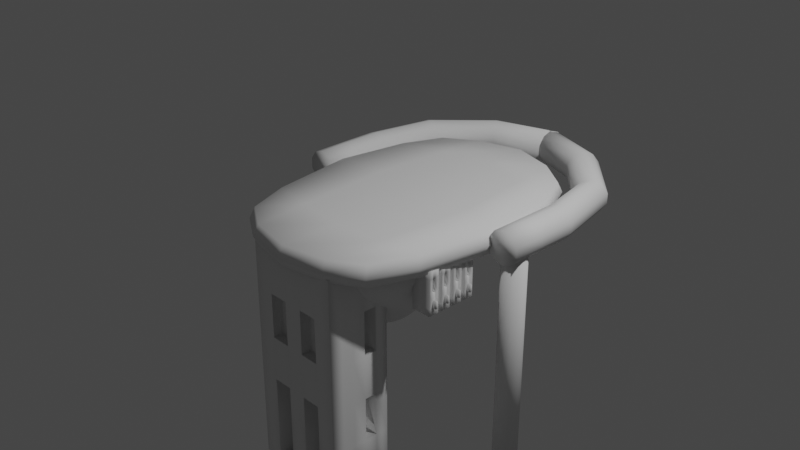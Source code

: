 # Source: VasoValeProt.blend  (saved by Blender 2.92.15; exported with 4.5.12 LTS)
import bpy
from mathutils import Matrix  # noqa: F401  (used for matrix-valued properties, if any)

bpy.ops.wm.read_factory_settings(use_empty=True)
scene = bpy.context.scene
scene.name = 'Scene'

# ---- collections
col_collection = bpy.data.collections.new('Collection'); scene.collection.children.link(col_collection)

# ---- world
world_world = bpy.data.worlds.new('World'); scene.world = world_world
world_world.use_nodes = True; world_world.node_tree.nodes.clear()
_N = world_world.node_tree.nodes; _L = world_world.node_tree.links
n0 = _N.new('ShaderNodeOutputWorld'); n0.name = 'World Output'; n0.location = (300, 300)
n1 = _N.new('ShaderNodeBackground'); n1.name = 'Background'; n1.location = (10, 300)
n1.inputs[0].default_value = (0.05088, 0.05088, 0.05088, 1.0)
_L.new(n1.outputs[0], n0.inputs[0])
n0.is_active_output = True
world_world.color = (0.05088, 0.05088, 0.05088)
world_world.use_sun_shadow = False
world_world.sun_shadow_jitter_overblur = 0.0

# ---- cameras
cam_camera = bpy.data.cameras.new('Camera')
cam_camera.clip_end = 100.0
cam_camera.ortho_scale = 7.314

# ---- lights
light_light = bpy.data.lights.new('Light', 'POINT')
light_light.transmission_factor = 0.0
light_light.energy = 1000.0
light_light.shadow_soft_size = 0.1
light_light.shadow_maximum_resolution = 0.006
light_light.use_absolute_resolution = True

# ---- meshes
me_plane = bpy.data.meshes.new('Plane')
me_plane.from_pydata([(-0.8345, -1.174, -0.005215), (0.8345, -1.174, -0.005215), (-0.8396, 1.465, -0.005215), (0.8396, 1.465, -0.005215), (-0.499, -1.383, -0.005215), (8.523e-10, -1.482, -0.005215), (0.499, -1.383, -0.005215), (0.4863, 1.709, -0.005215), (8.567e-10, 1.843, -0.005215), (-0.4863, 1.709, -0.005215), (-1.025, 1.036, -0.005215), (-1.155, 0.2481, -0.005215), (-1.013, -0.6966, -0.005215), (1.013, -0.6966, -0.005215), (1.155, 0.2481, -0.005215), (1.025, 1.036, -0.005215), (-0.5523, -0.7607, 0.0), (-0.6336, 0.3285, 0.0), (-0.543, 1.185, 0.0), (9.587e-10, -0.822, 0.0), (1.136e-09, 0.3768, 0.0), (9.61e-10, 1.297, 0.0), (0.5523, -0.7607, 0.0), (0.6336, 0.3285, 0.0), (0.543, 1.185, 0.0), (-1.013, -0.6966, 0.2306), (-0.8345, -1.174, 0.2306), (0.499, -1.383, 0.2306), (0.8345, -1.174, 0.2306), (1.025, 1.036, 0.2306), (0.8396, 1.465, 0.2306), (-0.4863, 1.709, 0.2306), (-0.8396, 1.465, 0.2306), (-0.499, -1.383, 0.2306), (8.523e-10, -1.482, 0.2306), (0.4863, 1.709, 0.2306), (8.567e-10, 1.843, 0.2306), (-0.543, 1.185, 0.2254), (9.61e-10, 1.297, 0.2254), (0.543, 1.185, 0.2254), (-1.025, 1.036, 0.2306), (-1.155, 0.2481, 0.2306), (1.013, -0.6966, 0.2306), (1.155, 0.2481, 0.2306), (-0.5523, -0.7607, 0.2254), (-0.6336, 0.3285, 0.2254), (9.587e-10, -0.822, 0.2254), (1.136e-09, 0.3768, 0.2254), (0.5523, -0.7607, 0.2254), (0.6336, 0.3285, 0.2254), (0.5175, -1.44, 0.1127), (8.839e-10, -1.544, 0.1127), (-1.198, 0.2509, 0.1127), (-1.063, 1.068, 0.1127), (0.5044, 1.766, 0.1127), (0.8707, 1.513, 0.1127), (-0.8655, -1.224, 0.1127), (-1.051, -0.7288, 0.1127), (8.885e-10, 1.905, 0.1127), (0.8655, -1.224, 0.1127), (1.051, -0.7288, 0.1127), (-0.5044, 1.766, 0.1127), (1.063, 1.068, 0.1127), (1.198, 0.2509, 0.1127), (-0.8707, 1.513, 0.1127), (-0.5175, -1.44, 0.1127)], [], [(24, 7, 3, 15), (10, 2, 9, 18), (18, 9, 8, 21), (21, 8, 7, 24), (5, 19, 22, 6), (19, 20, 23, 22), (20, 21, 24, 23), (4, 16, 19, 5), (16, 17, 20, 19), (17, 18, 21, 20), (0, 12, 16, 4), (12, 11, 17, 16), (11, 10, 18, 17), (6, 22, 13, 1), (22, 23, 14, 13), (23, 24, 15, 14), (39, 29, 30, 35), (40, 37, 31, 32), (37, 38, 36, 31), (38, 39, 35, 36), (34, 27, 48, 46), (46, 48, 49, 47), (47, 49, 39, 38), (33, 34, 46, 44), (44, 46, 47, 45), (45, 47, 38, 37), (26, 33, 44, 25), (25, 44, 45, 41), (41, 45, 37, 40), (27, 28, 42, 48), (48, 42, 43, 49), (49, 43, 29, 39), (51, 50, 27, 34), (53, 52, 41, 40), (55, 54, 35, 30), (57, 56, 26, 25), (52, 57, 25, 41), (54, 58, 36, 35), (50, 59, 28, 27), (59, 60, 42, 28), (58, 61, 31, 36), (62, 55, 30, 29), (60, 63, 43, 42), (61, 64, 32, 31), (63, 62, 29, 43), (56, 65, 33, 26), (65, 51, 34, 33), (64, 53, 40, 32), (2, 10, 53, 64), (4, 5, 51, 65), (0, 4, 65, 56), (14, 15, 62, 63), (9, 2, 64, 61), (13, 14, 63, 60), (15, 3, 55, 62), (8, 9, 61, 58), (1, 13, 60, 59), (6, 1, 59, 50), (7, 8, 58, 54), (11, 12, 57, 52), (12, 0, 56, 57), (3, 7, 54, 55), (10, 11, 52, 53), (5, 6, 50, 51)])
me_plane.polygons.foreach_set('use_smooth', [True] * 64)
_uv = me_plane.uv_layers.new(name='UVMap')
_uv.uv.foreach_set('vector', [0.75, 0.75, 0.75, 1.0, 1.0, 1.0, 1.0, 0.75, 0.0, 0.75, 0.0, 1.0, 0.25, 1.0, 0.25, 0.75, 0.25, 0.75, 0.25, 1.0, 0.5, 1.0, 0.5, 0.75, 0.5, 0.75, 0.5, 1.0, 0.75, 1.0, 0.75, 0.75, 0.5, 0.0, 0.5, 0.25, 0.75, 0.25, 0.75, 0.0, 0.5, 0.25, 0.5, 0.5, 0.75, 0.5, 0.75, 0.25, 0.5, 0.5, 0.5, 0.75, 0.75, 0.75, 0.75, 0.5, 0.25, 0.0, 0.25, 0.25, 0.5, 0.25, 0.5, 0.0, 0.25, 0.25, 0.25, 0.5, 0.5, 0.5, 0.5, 0.25, 0.25, 0.5, 0.25, 0.75, 0.5, 0.75, 0.5, 0.5, 0.0, 0.0, 0.0, 0.25, 0.25, 0.25, 0.25, 0.0, 0.0, 0.25, 0.0, 0.5, 0.25, 0.5, 0.25, 0.25, 0.0, 0.5, 0.0, 0.75, 0.25, 0.75, 0.25, 0.5, 0.75, 0.0, 0.75, 0.25, 1.0, 0.25, 1.0, 0.0, 0.75, 0.25, 0.75, 0.5, 1.0, 0.5, 1.0, 0.25, 0.75, 0.5, 0.75, 0.75, 1.0, 0.75, 1.0, 0.5, 0.75, 0.75, 1.0, 0.75, 1.0, 1.0, 0.75, 1.0, 0.0, 0.75, 0.25, 0.75, 0.25, 1.0, 0.0, 1.0, 0.25, 0.75, 0.5, 0.75, 0.5, 1.0, 0.25, 1.0, 0.5, 0.75, 0.75, 0.75, 0.75, 1.0, 0.5, 1.0, 0.5, 0.0, 0.75, 0.0, 0.75, 0.25, 0.5, 0.25, 0.5, 0.25, 0.75, 0.25, 0.75, 0.5, 0.5, 0.5, 0.5, 0.5, 0.75, 0.5, 0.75, 0.75, 0.5, 0.75, 0.25, 0.0, 0.5, 0.0, 0.5, 0.25, 0.25, 0.25, 0.25, 0.25, 0.5, 0.25, 0.5, 0.5, 0.25, 0.5, 0.25, 0.5, 0.5, 0.5, 0.5, 0.75, 0.25, 0.75, 0.0, 0.0, 0.25, 0.0, 0.25, 0.25, 0.0, 0.25, 0.0, 0.25, 0.25, 0.25, 0.25, 0.5, 0.0, 0.5, 0.0, 0.5, 0.25, 0.5, 0.25, 0.75, 0.0, 0.75, 0.75, 0.0, 1.0, 0.0, 1.0, 0.25, 0.75, 0.25, 0.75, 0.25, 1.0, 0.25, 1.0, 0.5, 0.75, 0.5, 0.75, 0.5, 1.0, 0.5, 1.0, 0.75, 0.75, 0.75, 0.5, 0.0, 0.75, 0.0, 0.75, 0.0, 0.5, 0.0, 0.0, 0.75, 0.0, 0.5, 0.0, 0.5, 0.0, 0.75, 1.0, 1.0, 0.75, 1.0, 0.75, 1.0, 1.0, 1.0, 0.0, 0.25, 0.0, 0.0, 0.0, 0.0, 0.0, 0.25, 0.0, 0.5, 0.0, 0.25, 0.0, 0.25, 0.0, 0.5, 0.75, 1.0, 0.5, 1.0, 0.5, 1.0, 0.75, 1.0, 0.75, 0.0, 1.0, 0.0, 1.0, 0.0, 0.75, 0.0, 1.0, 0.0, 1.0, 0.25, 1.0, 0.25, 1.0, 0.0, 0.5, 1.0, 0.25, 1.0, 0.25, 1.0, 0.5, 1.0, 1.0, 0.75, 1.0, 1.0, 1.0, 1.0, 1.0, 0.75, 1.0, 0.25, 1.0, 0.5, 1.0, 0.5, 1.0, 0.25, 0.25, 1.0, 0.0, 1.0, 0.0, 1.0, 0.25, 1.0, 1.0, 0.5, 1.0, 0.75, 1.0, 0.75, 1.0, 0.5, 0.0, 0.0, 0.25, 0.0, 0.25, 0.0, 0.0, 0.0, 0.25, 0.0, 0.5, 0.0, 0.5, 0.0, 0.25, 0.0, 0.0, 1.0, 0.0, 0.75, 0.0, 0.75, 0.0, 1.0, 0.0, 1.0, 0.0, 0.75, 0.0, 0.75, 0.0, 1.0, 0.25, 0.0, 0.5, 0.0, 0.5, 0.0, 0.25, 0.0, 0.0, 0.0, 0.25, 0.0, 0.25, 0.0, 0.0, 0.0, 1.0, 0.5, 1.0, 0.75, 1.0, 0.75, 1.0, 0.5, 0.25, 1.0, 0.0, 1.0, 0.0, 1.0, 0.25, 1.0, 1.0, 0.25, 1.0, 0.5, 1.0, 0.5, 1.0, 0.25, 1.0, 0.75, 1.0, 1.0, 1.0, 1.0, 1.0, 0.75, 0.5, 1.0, 0.25, 1.0, 0.25, 1.0, 0.5, 1.0, 1.0, 0.0, 1.0, 0.25, 1.0, 0.25, 1.0, 0.0, 0.75, 0.0, 1.0, 0.0, 1.0, 0.0, 0.75, 0.0, 0.75, 1.0, 0.5, 1.0, 0.5, 1.0, 0.75, 1.0, 0.0, 0.5, 0.0, 0.25, 0.0, 0.25, 0.0, 0.5, 0.0, 0.25, 0.0, 0.0, 0.0, 0.0, 0.0, 0.25, 1.0, 1.0, 0.75, 1.0, 0.75, 1.0, 1.0, 1.0, 0.0, 0.75, 0.0, 0.5, 0.0, 0.5, 0.0, 0.75, 0.5, 0.0, 0.75, 0.0, 0.75, 0.0, 0.5, 0.0])
me_plane.use_remesh_fix_poles = True
me_plane.use_remesh_preserve_attributes = False
me_plane.use_mirror_vertex_groups = False
me_plane.update()
me_cylinder = bpy.data.meshes.new('Cylinder')
me_cylinder.from_pydata([(0.0, 1.0, -17.23), (-0.05927, 0.9514, 1.726), (0.2948, 0.9556, -17.23), (0.2416, 0.922, 1.75), (0.5633, 0.8262, -17.23), (0.5316, 0.8115, 1.782), (0.7818, 0.6235, -17.23), (0.7731, 0.6208, 1.806), (0.9309, 0.3653, -17.23), (0.9309, 0.3653, 1.814), (0.9972, 0.07473, -17.23), (0.9972, 0.07473, 1.814), (0.9749, -0.2225, -17.23), (0.9749, -0.2225, 1.814), (0.866, -0.5, -17.23), (0.8642, -0.4996, 1.812), (0.6802, -0.7331, -17.23), (0.6608, -0.7256, 1.795), (0.4339, -0.901, -17.23), (0.3902, -0.8772, 1.766), (0.149, -0.9888, -17.23), (0.09044, -0.9465, 1.736), (-0.149, -0.9888, -17.23), (-0.2043, -0.9377, 1.72), (-0.4339, -0.901, -17.23), (-0.4718, -0.8575, 1.726), (-0.6802, -0.7331, -17.23), (-0.7006, -0.7053, 1.745), (-0.866, -0.5, -17.23), (-0.8763, -0.4855, 1.761), (-0.9749, -0.2225, -17.23), (-0.9783, -0.2195, 1.789), (-0.9972, 0.07473, -17.23), (-0.9987, 0.07422, 1.802), (-0.9309, 0.3653, -17.23), (-0.9371, 0.3574, 1.775), (-0.7818, 0.6235, -17.23), (-0.797, 0.6018, 1.751), (-0.5633, 0.8262, -17.23), (-0.5911, 0.7913, 1.737), (-0.2948, 0.9556, -17.23), (-0.3424, 0.9063, 1.72), (0.7967, 4.64, 3.288), (-0.006855, 4.64, 3.549), (-0.006855, 1.367, 3.549), (-0.006855, -1.367, 3.549), (0.7967, 1.367, 3.288), (0.7967, -1.367, 3.288), (1.293, 1.367, 2.605), (1.293, -1.367, 2.605), (1.293, 1.367, 1.76), (1.293, -1.367, 1.76), (0.7967, 1.367, 1.076), (0.7967, -1.367, 1.076), (-0.006855, 1.367, 0.8149), (-0.006855, -1.367, 0.8149), (-0.8104, 1.367, 1.076), (-0.8104, -1.367, 1.076), (-1.307, 1.367, 1.76), (-1.307, -1.367, 1.76), (-1.307, 1.367, 2.605), (-1.307, -1.367, 2.605), (-0.8104, 1.367, 3.288), (-0.8104, -1.367, 3.288), (1.293, 4.64, 2.605), (1.293, 4.64, 1.76), (0.7967, 4.64, 1.076), (-0.006855, 4.64, 0.8149), (-0.8104, 4.64, 1.076), (-1.307, 4.64, 1.76), (-1.307, 4.64, 2.605), (-0.8104, 4.64, 3.288), (0.3997, 10.27, 3.288), (1.084, 9.853, 3.549), (-0.0234, 10.53, 2.605), (-0.0234, 10.53, 1.76), (0.3997, 10.27, 1.076), (1.084, 9.853, 0.8149), (1.769, 9.432, 1.076), (2.192, 9.172, 1.76), (2.192, 9.172, 2.605), (1.769, 9.432, 3.288), (4.554, 14.52, 3.288), (4.997, 13.85, 3.549), (4.28, 14.94, 2.605), (4.28, 14.94, 1.76), (4.554, 14.52, 1.076), (4.997, 13.85, 0.8149), (5.441, 13.18, 1.076), (5.715, 12.77, 1.76), (5.715, 12.77, 2.605), (5.441, 13.18, 3.288), (9.924, 16.26, 3.288), (9.91, 15.45, 3.549), (9.933, 16.75, 2.605), (9.933, 16.75, 1.76), (9.924, 16.26, 1.076), (9.91, 15.45, 0.8149), (9.896, 14.65, 1.076), (9.887, 14.15, 1.76), (9.887, 14.15, 2.605), (9.896, 14.65, 3.288)], [], [(0, 1, 3, 2), (2, 3, 5, 4), (4, 5, 7, 6), (6, 7, 9, 8), (8, 9, 11, 10), (10, 11, 13, 12), (12, 13, 15, 14), (14, 15, 17, 16), (16, 17, 19, 18), (18, 19, 21, 20), (20, 21, 23, 22), (22, 23, 25, 24), (24, 25, 27, 26), (26, 27, 29, 28), (28, 29, 31, 30), (30, 31, 33, 32), (32, 33, 35, 34), (34, 35, 37, 36), (36, 37, 39, 38), (3, 1, 41, 39, 37, 35, 33, 31, 29, 27, 25, 23, 21, 19, 17, 15, 13, 11, 9, 7, 5), (38, 39, 41, 40), (40, 41, 1, 0), (0, 2, 4, 6, 8, 10, 12, 14, 16, 18, 20, 22, 24, 26, 28, 30, 32, 34, 36, 38, 40), (50, 52, 66, 65), (44, 45, 47, 46), (44, 46, 42, 43), (46, 47, 49, 48), (54, 56, 68, 67), (48, 49, 51, 50), (58, 60, 70, 69), (50, 51, 53, 52), (48, 50, 65, 64), (52, 53, 55, 54), (62, 44, 43, 71), (54, 55, 57, 56), (52, 54, 67, 66), (56, 57, 59, 58), (56, 58, 69, 68), (58, 59, 61, 60), (47, 45, 63, 61, 59, 57, 55, 53, 51, 49), (71, 43, 73, 72), (60, 61, 63, 62), (46, 48, 64, 42), (62, 63, 45, 44), (60, 62, 71, 70), (77, 76, 86, 87), (67, 68, 76, 77), (69, 70, 74, 75), (70, 71, 72, 74), (43, 42, 81, 73), (64, 65, 79, 80), (66, 67, 77, 78), (68, 69, 75, 76), (42, 64, 80, 81), (65, 66, 78, 79), (84, 82, 92, 94), (74, 72, 82, 84), (81, 80, 90, 91), (78, 77, 87, 88), (75, 74, 84, 85), (73, 81, 91, 83), (79, 78, 88, 89), (76, 75, 85, 86), (72, 73, 83, 82), (80, 79, 89, 90), (93, 101, 100, 99, 98, 97, 96, 95, 94, 92), (91, 90, 100, 101), (88, 87, 97, 98), (85, 84, 94, 95), (83, 91, 101, 93), (89, 88, 98, 99), (86, 85, 95, 96), (82, 83, 93, 92), (90, 89, 99, 100), (87, 86, 96, 97)])
me_cylinder.polygons.foreach_set('use_smooth', [True] * 75)
_uv = me_cylinder.uv_layers.new(name='UVMap')
_uv.uv.foreach_set('vector', [1.0, 0.5, 1.0, 1.0, 0.9524, 1.0, 0.9524, 0.5, 0.9524, 0.5, 0.9524, 1.0, 0.9048, 1.0, 0.9048, 0.5, 0.9048, 0.5, 0.9048, 1.0, 0.8571, 1.0, 0.8571, 0.5, 0.8571, 0.5, 0.8571, 1.0, 0.8095, 1.0, 0.8095, 0.5, 0.8095, 0.5, 0.8095, 1.0, 0.7619, 1.0, 0.7619, 0.5, 0.7619, 0.5, 0.7619, 1.0, 0.7143, 1.0, 0.7143, 0.5, 0.7143, 0.5, 0.7143, 1.0, 0.6667, 1.0, 0.6667, 0.5, 0.6667, 0.5, 0.6667, 1.0, 0.619, 1.0, 0.619, 0.5, 0.619, 0.5, 0.619, 1.0, 0.5714, 1.0, 0.5714, 0.5, 0.5714, 0.5, 0.5714, 1.0, 0.5238, 1.0, 0.5238, 0.5, 0.5238, 0.5, 0.5238, 1.0, 0.4762, 1.0, 0.4762, 0.5, 0.4762, 0.5, 0.4762, 1.0, 0.4286, 1.0, 0.4286, 0.5, 0.4286, 0.5, 0.4286, 1.0, 0.381, 1.0, 0.381, 0.5, 0.381, 0.5, 0.381, 1.0, 0.3333, 1.0, 0.3333, 0.5, 0.3333, 0.5, 0.3333, 1.0, 0.2857, 1.0, 0.2857, 0.5, 0.2857, 0.5, 0.2857, 1.0, 0.2381, 1.0, 0.2381, 0.5, 0.2381, 0.5, 0.2381, 1.0, 0.1905, 1.0, 0.1905, 0.5, 0.1905, 0.5, 0.1905, 1.0, 0.1429, 1.0, 0.1429, 0.5, 0.1429, 0.5, 0.1429, 1.0, 0.09524, 1.0, 0.09524, 0.5, 0.3207, 0.4793, 0.25, 0.49, 0.1793, 0.4793, 0.1148, 0.4483, 0.06236, 0.3996, 0.02659, 0.3377, 0.01067, 0.2679, 0.01602, 0.1966, 0.04215, 0.13, 0.08676, 0.07407, 0.1459, 0.03377, 0.2142, 0.01268, 0.2858, 0.01268, 0.3541, 0.03377, 0.4132, 0.07407, 0.4578, 0.13, 0.484, 0.1966, 0.4893, 0.2679, 0.4734, 0.3377, 0.4376, 0.3996, 0.3852, 0.4483, 0.09524, 0.5, 0.09524, 1.0, 0.04762, 1.0, 0.04762, 0.5, 0.04762, 0.5, 0.04762, 1.0, 5.215e-08, 1.0, 5.215e-08, 0.5, 0.75, 0.49, 0.8207, 0.4793, 0.8852, 0.4483, 0.9376, 0.3996, 0.9734, 0.3377, 0.9893, 0.2679, 0.984, 0.1966, 0.9578, 0.13, 0.9132, 0.07407, 0.8541, 0.03377, 0.7858, 0.01268, 0.7142, 0.01268, 0.6459, 0.03377, 0.5868, 0.07407, 0.5422, 0.13, 0.516, 0.1966, 0.5107, 0.2679, 0.5266, 0.3377, 0.5624, 0.3996, 0.6148, 0.4483, 0.6793, 0.4793, 0.7, 0.5, 0.6, 0.5, 0.6, 0.5, 0.7, 0.5, 1.0, 0.5, 1.0, 1.0, 0.9, 1.0, 0.9, 0.5, 1.0, 0.5, 0.9, 0.5, 0.9, 0.5, 1.0, 0.5, 0.9, 0.5, 0.9, 1.0, 0.8, 1.0, 0.8, 0.5, 0.5, 0.5, 0.4, 0.5, 0.4, 0.5, 0.5, 0.5, 0.8, 0.5, 0.8, 1.0, 0.7, 1.0, 0.7, 0.5, 0.3, 0.5, 0.2, 0.5, 0.2, 0.5, 0.3, 0.5, 0.7, 0.5, 0.7, 1.0, 0.6, 1.0, 0.6, 0.5, 0.8, 0.5, 0.7, 0.5, 0.7, 0.5, 0.8, 0.5, 0.6, 0.5, 0.6, 1.0, 0.5, 1.0, 0.5, 0.5, 0.1, 0.5, -7.451e-08, 0.5, -7.451e-08, 0.5, 0.1, 0.5, 0.5, 0.5, 0.5, 1.0, 0.4, 1.0, 0.4, 0.5, 0.6, 0.5, 0.5, 0.5, 0.5, 0.5, 0.6, 0.5, 0.4, 0.5, 0.4, 1.0, 0.3, 1.0, 0.3, 0.5, 0.4, 0.5, 0.3, 0.5, 0.3, 0.5, 0.4, 0.5, 0.3, 0.5, 0.3, 1.0, 0.2, 1.0, 0.2, 0.5, 0.3911, 0.4442, 0.25, 0.49, 0.1089, 0.4442, 0.02175, 0.3242, 0.02175, 0.1758, 0.1089, 0.05584, 0.25, 0.01, 0.3911, 0.05584, 0.4783, 0.1758, 0.4783, 0.3242, 0.1, 0.5, -7.451e-08, 0.5, -7.451e-08, 0.5, 0.1, 0.5, 0.2, 0.5, 0.2, 1.0, 0.1, 1.0, 0.1, 0.5, 0.9, 0.5, 0.8, 0.5, 0.8, 0.5, 0.9, 0.5, 0.1, 0.5, 0.1, 1.0, -7.451e-08, 1.0, -7.451e-08, 0.5, 0.2, 0.5, 0.1, 0.5, 0.1, 0.5, 0.2, 0.5, 0.5, 0.5, 0.4, 0.5, 0.4, 0.5, 0.5, 0.5, 0.5, 0.5, 0.4, 0.5, 0.4, 0.5, 0.5, 0.5, 0.3, 0.5, 0.2, 0.5, 0.2, 0.5, 0.3, 0.5, 0.2, 0.5, 0.1, 0.5, 0.1, 0.5, 0.2, 0.5, 1.0, 0.5, 0.9, 0.5, 0.9, 0.5, 1.0, 0.5, 0.8, 0.5, 0.7, 0.5, 0.7, 0.5, 0.8, 0.5, 0.6, 0.5, 0.5, 0.5, 0.5, 0.5, 0.6, 0.5, 0.4, 0.5, 0.3, 0.5, 0.3, 0.5, 0.4, 0.5, 0.9, 0.5, 0.8, 0.5, 0.8, 0.5, 0.9, 0.5, 0.7, 0.5, 0.6, 0.5, 0.6, 0.5, 0.7, 0.5, 0.2, 0.5, 0.1, 0.5, 0.1, 0.5, 0.2, 0.5, 0.2, 0.5, 0.1, 0.5, 0.1, 0.5, 0.2, 0.5, 0.9, 0.5, 0.8, 0.5, 0.8, 0.5, 0.9, 0.5, 0.6, 0.5, 0.5, 0.5, 0.5, 0.5, 0.6, 0.5, 0.3, 0.5, 0.2, 0.5, 0.2, 0.5, 0.3, 0.5, 1.0, 0.5, 0.9, 0.5, 0.9, 0.5, 1.0, 0.5, 0.7, 0.5, 0.6, 0.5, 0.6, 0.5, 0.7, 0.5, 0.4, 0.5, 0.3, 0.5, 0.3, 0.5, 0.4, 0.5, 0.1, 0.5, -7.451e-08, 0.5, -7.451e-08, 0.5, 0.1, 0.5, 0.8, 0.5, 0.7, 0.5, 0.7, 0.5, 0.8, 0.5, 0.75, 0.49, 0.8911, 0.4442, 0.9783, 0.3242, 0.9783, 0.1758, 0.8911, 0.05584, 0.75, 0.01, 0.6089, 0.05584, 0.5217, 0.1758, 0.5217, 0.3242, 0.6089, 0.4442, 0.9, 0.5, 0.8, 0.5, 0.8, 0.5, 0.9, 0.5, 0.6, 0.5, 0.5, 0.5, 0.5, 0.5, 0.6, 0.5, 0.3, 0.5, 0.2, 0.5, 0.2, 0.5, 0.3, 0.5, 1.0, 0.5, 0.9, 0.5, 0.9, 0.5, 1.0, 0.5, 0.7, 0.5, 0.6, 0.5, 0.6, 0.5, 0.7, 0.5, 0.4, 0.5, 0.3, 0.5, 0.3, 0.5, 0.4, 0.5, 0.1, 0.5, -7.451e-08, 0.5, -7.451e-08, 0.5, 0.1, 0.5, 0.8, 0.5, 0.7, 0.5, 0.7, 0.5, 0.8, 0.5, 0.5, 0.5, 0.4, 0.5, 0.4, 0.5, 0.5, 0.5])
me_cylinder.use_remesh_fix_poles = True
me_cylinder.use_remesh_preserve_attributes = False
me_cylinder.use_mirror_vertex_groups = False
me_cylinder.update()
me_cylinder_001 = bpy.data.meshes.new('Cylinder.001')
me_cylinder_001.from_pydata([], [], [])
_uv = me_cylinder_001.uv_layers.new(name='UVMap')
_uv.uv.foreach_set('vector', [])
me_cylinder_001.use_remesh_fix_poles = True
me_cylinder_001.use_remesh_preserve_attributes = False
me_cylinder_001.use_mirror_vertex_groups = False
me_cylinder_001.update()
me_cylinder_002 = bpy.data.meshes.new('Cylinder.002')
me_cylinder_002.from_pydata([(0.0, 1.0, -17.23), (-0.05927, 0.9514, 1.726), (0.2948, 0.9556, -17.23), (0.2416, 0.922, 1.75), (0.5633, 0.8262, -17.23), (0.5316, 0.8115, 1.782), (0.7818, 0.6235, -17.23), (0.7731, 0.6208, 1.806), (0.9309, 0.3653, -17.23), (0.9309, 0.3653, 1.814), (0.9972, 0.07473, -17.23), (0.9972, 0.07473, 1.814), (0.9749, -0.2225, -17.23), (0.9749, -0.2225, 1.814), (0.866, -0.5, -17.23), (0.8642, -0.4996, 1.812), (0.6802, -0.7331, -17.23), (0.6608, -0.7256, 1.795), (0.4339, -0.901, -17.23), (0.3902, -0.8772, 1.766), (0.149, -0.9888, -17.23), (0.09044, -0.9465, 1.736), (-0.149, -0.9888, -17.23), (-0.2043, -0.9377, 1.72), (-0.4339, -0.901, -17.23), (-0.4718, -0.8575, 1.726), (-0.6802, -0.7331, -17.23), (-0.7006, -0.7053, 1.745), (-0.866, -0.5, -17.23), (-0.8763, -0.4855, 1.761), (-0.9749, -0.2225, -17.23), (-0.9783, -0.2195, 1.789), (-0.9972, 0.07473, -17.23), (-0.9987, 0.07422, 1.802), (-0.9309, 0.3653, -17.23), (-0.9371, 0.3574, 1.775), (-0.7818, 0.6235, -17.23), (-0.797, 0.6018, 1.751), (-0.5633, 0.8262, -17.23), (-0.5911, 0.7913, 1.737), (-0.2948, 0.9556, -17.23), (-0.3424, 0.9063, 1.72), (0.7967, 4.64, 3.288), (-0.006855, 4.64, 3.549), (-0.006855, 1.367, 3.549), (-0.006855, -1.367, 3.549), (0.7967, 1.367, 3.288), (0.7967, -1.367, 3.288), (1.293, 1.367, 2.605), (1.293, -1.367, 2.605), (1.293, 1.367, 1.76), (1.293, -1.367, 1.76), (0.7967, 1.367, 1.076), (0.7967, -1.367, 1.076), (-0.006855, 1.367, 0.8149), (-0.006855, -1.367, 0.8149), (-0.8104, 1.367, 1.076), (-0.8104, -1.367, 1.076), (-1.307, 1.367, 1.76), (-1.307, -1.367, 1.76), (-1.307, 1.367, 2.605), (-1.307, -1.367, 2.605), (-0.8104, 1.367, 3.288), (-0.8104, -1.367, 3.288), (1.293, 4.64, 2.605), (1.293, 4.64, 1.76), (0.7967, 4.64, 1.076), (-0.006855, 4.64, 0.8149), (-0.8104, 4.64, 1.076), (-1.307, 4.64, 1.76), (-1.307, 4.64, 2.605), (-0.8104, 4.64, 3.288), (0.3997, 10.27, 3.288), (1.084, 9.853, 3.549), (-0.0234, 10.53, 2.605), (-0.0234, 10.53, 1.76), (0.3997, 10.27, 1.076), (1.084, 9.853, 0.8149), (1.769, 9.432, 1.076), (2.192, 9.172, 1.76), (2.192, 9.172, 2.605), (1.769, 9.432, 3.288), (4.554, 14.52, 3.288), (4.997, 13.85, 3.549), (4.28, 14.94, 2.605), (4.28, 14.94, 1.76), (4.554, 14.52, 1.076), (4.997, 13.85, 0.8149), (5.441, 13.18, 1.076), (5.715, 12.77, 1.76), (5.715, 12.77, 2.605), (5.441, 13.18, 3.288), (9.924, 16.26, 3.288), (9.91, 15.45, 3.549), (9.933, 16.75, 2.605), (9.933, 16.75, 1.76), (9.924, 16.26, 1.076), (9.91, 15.45, 0.8149), (9.896, 14.65, 1.076), (9.887, 14.15, 1.76), (9.887, 14.15, 2.605), (9.896, 14.65, 3.288)], [], [(0, 1, 3, 2), (2, 3, 5, 4), (4, 5, 7, 6), (6, 7, 9, 8), (8, 9, 11, 10), (10, 11, 13, 12), (12, 13, 15, 14), (14, 15, 17, 16), (16, 17, 19, 18), (18, 19, 21, 20), (20, 21, 23, 22), (22, 23, 25, 24), (24, 25, 27, 26), (26, 27, 29, 28), (28, 29, 31, 30), (30, 31, 33, 32), (32, 33, 35, 34), (34, 35, 37, 36), (36, 37, 39, 38), (3, 1, 41, 39, 37, 35, 33, 31, 29, 27, 25, 23, 21, 19, 17, 15, 13, 11, 9, 7, 5), (38, 39, 41, 40), (40, 41, 1, 0), (0, 2, 4, 6, 8, 10, 12, 14, 16, 18, 20, 22, 24, 26, 28, 30, 32, 34, 36, 38, 40), (50, 52, 66, 65), (44, 45, 47, 46), (44, 46, 42, 43), (46, 47, 49, 48), (54, 56, 68, 67), (48, 49, 51, 50), (58, 60, 70, 69), (50, 51, 53, 52), (48, 50, 65, 64), (52, 53, 55, 54), (62, 44, 43, 71), (54, 55, 57, 56), (52, 54, 67, 66), (56, 57, 59, 58), (56, 58, 69, 68), (58, 59, 61, 60), (47, 45, 63, 61, 59, 57, 55, 53, 51, 49), (71, 43, 73, 72), (60, 61, 63, 62), (46, 48, 64, 42), (62, 63, 45, 44), (60, 62, 71, 70), (77, 76, 86, 87), (67, 68, 76, 77), (69, 70, 74, 75), (70, 71, 72, 74), (43, 42, 81, 73), (64, 65, 79, 80), (66, 67, 77, 78), (68, 69, 75, 76), (42, 64, 80, 81), (65, 66, 78, 79), (84, 82, 92, 94), (74, 72, 82, 84), (81, 80, 90, 91), (78, 77, 87, 88), (75, 74, 84, 85), (73, 81, 91, 83), (79, 78, 88, 89), (76, 75, 85, 86), (72, 73, 83, 82), (80, 79, 89, 90), (93, 101, 100, 99, 98, 97, 96, 95, 94, 92), (91, 90, 100, 101), (88, 87, 97, 98), (85, 84, 94, 95), (83, 91, 101, 93), (89, 88, 98, 99), (86, 85, 95, 96), (82, 83, 93, 92), (90, 89, 99, 100), (87, 86, 96, 97)])
me_cylinder_002.polygons.foreach_set('use_smooth', [True] * 75)
_uv = me_cylinder_002.uv_layers.new(name='UVMap')
_uv.uv.foreach_set('vector', [1.0, 0.5, 1.0, 1.0, 0.9524, 1.0, 0.9524, 0.5, 0.9524, 0.5, 0.9524, 1.0, 0.9048, 1.0, 0.9048, 0.5, 0.9048, 0.5, 0.9048, 1.0, 0.8571, 1.0, 0.8571, 0.5, 0.8571, 0.5, 0.8571, 1.0, 0.8095, 1.0, 0.8095, 0.5, 0.8095, 0.5, 0.8095, 1.0, 0.7619, 1.0, 0.7619, 0.5, 0.7619, 0.5, 0.7619, 1.0, 0.7143, 1.0, 0.7143, 0.5, 0.7143, 0.5, 0.7143, 1.0, 0.6667, 1.0, 0.6667, 0.5, 0.6667, 0.5, 0.6667, 1.0, 0.619, 1.0, 0.619, 0.5, 0.619, 0.5, 0.619, 1.0, 0.5714, 1.0, 0.5714, 0.5, 0.5714, 0.5, 0.5714, 1.0, 0.5238, 1.0, 0.5238, 0.5, 0.5238, 0.5, 0.5238, 1.0, 0.4762, 1.0, 0.4762, 0.5, 0.4762, 0.5, 0.4762, 1.0, 0.4286, 1.0, 0.4286, 0.5, 0.4286, 0.5, 0.4286, 1.0, 0.381, 1.0, 0.381, 0.5, 0.381, 0.5, 0.381, 1.0, 0.3333, 1.0, 0.3333, 0.5, 0.3333, 0.5, 0.3333, 1.0, 0.2857, 1.0, 0.2857, 0.5, 0.2857, 0.5, 0.2857, 1.0, 0.2381, 1.0, 0.2381, 0.5, 0.2381, 0.5, 0.2381, 1.0, 0.1905, 1.0, 0.1905, 0.5, 0.1905, 0.5, 0.1905, 1.0, 0.1429, 1.0, 0.1429, 0.5, 0.1429, 0.5, 0.1429, 1.0, 0.09524, 1.0, 0.09524, 0.5, 0.3207, 0.4793, 0.25, 0.49, 0.1793, 0.4793, 0.1148, 0.4483, 0.06236, 0.3996, 0.02659, 0.3377, 0.01067, 0.2679, 0.01602, 0.1966, 0.04215, 0.13, 0.08676, 0.07407, 0.1459, 0.03377, 0.2142, 0.01268, 0.2858, 0.01268, 0.3541, 0.03377, 0.4132, 0.07407, 0.4578, 0.13, 0.484, 0.1966, 0.4893, 0.2679, 0.4734, 0.3377, 0.4376, 0.3996, 0.3852, 0.4483, 0.09524, 0.5, 0.09524, 1.0, 0.04762, 1.0, 0.04762, 0.5, 0.04762, 0.5, 0.04762, 1.0, 5.215e-08, 1.0, 5.215e-08, 0.5, 0.75, 0.49, 0.8207, 0.4793, 0.8852, 0.4483, 0.9376, 0.3996, 0.9734, 0.3377, 0.9893, 0.2679, 0.984, 0.1966, 0.9578, 0.13, 0.9132, 0.07407, 0.8541, 0.03377, 0.7858, 0.01268, 0.7142, 0.01268, 0.6459, 0.03377, 0.5868, 0.07407, 0.5422, 0.13, 0.516, 0.1966, 0.5107, 0.2679, 0.5266, 0.3377, 0.5624, 0.3996, 0.6148, 0.4483, 0.6793, 0.4793, 0.7, 0.5, 0.6, 0.5, 0.6, 0.5, 0.7, 0.5, 1.0, 0.5, 1.0, 1.0, 0.9, 1.0, 0.9, 0.5, 1.0, 0.5, 0.9, 0.5, 0.9, 0.5, 1.0, 0.5, 0.9, 0.5, 0.9, 1.0, 0.8, 1.0, 0.8, 0.5, 0.5, 0.5, 0.4, 0.5, 0.4, 0.5, 0.5, 0.5, 0.8, 0.5, 0.8, 1.0, 0.7, 1.0, 0.7, 0.5, 0.3, 0.5, 0.2, 0.5, 0.2, 0.5, 0.3, 0.5, 0.7, 0.5, 0.7, 1.0, 0.6, 1.0, 0.6, 0.5, 0.8, 0.5, 0.7, 0.5, 0.7, 0.5, 0.8, 0.5, 0.6, 0.5, 0.6, 1.0, 0.5, 1.0, 0.5, 0.5, 0.1, 0.5, -7.451e-08, 0.5, -7.451e-08, 0.5, 0.1, 0.5, 0.5, 0.5, 0.5, 1.0, 0.4, 1.0, 0.4, 0.5, 0.6, 0.5, 0.5, 0.5, 0.5, 0.5, 0.6, 0.5, 0.4, 0.5, 0.4, 1.0, 0.3, 1.0, 0.3, 0.5, 0.4, 0.5, 0.3, 0.5, 0.3, 0.5, 0.4, 0.5, 0.3, 0.5, 0.3, 1.0, 0.2, 1.0, 0.2, 0.5, 0.3911, 0.4442, 0.25, 0.49, 0.1089, 0.4442, 0.02175, 0.3242, 0.02175, 0.1758, 0.1089, 0.05584, 0.25, 0.01, 0.3911, 0.05584, 0.4783, 0.1758, 0.4783, 0.3242, 0.1, 0.5, -7.451e-08, 0.5, -7.451e-08, 0.5, 0.1, 0.5, 0.2, 0.5, 0.2, 1.0, 0.1, 1.0, 0.1, 0.5, 0.9, 0.5, 0.8, 0.5, 0.8, 0.5, 0.9, 0.5, 0.1, 0.5, 0.1, 1.0, -7.451e-08, 1.0, -7.451e-08, 0.5, 0.2, 0.5, 0.1, 0.5, 0.1, 0.5, 0.2, 0.5, 0.5, 0.5, 0.4, 0.5, 0.4, 0.5, 0.5, 0.5, 0.5, 0.5, 0.4, 0.5, 0.4, 0.5, 0.5, 0.5, 0.3, 0.5, 0.2, 0.5, 0.2, 0.5, 0.3, 0.5, 0.2, 0.5, 0.1, 0.5, 0.1, 0.5, 0.2, 0.5, 1.0, 0.5, 0.9, 0.5, 0.9, 0.5, 1.0, 0.5, 0.8, 0.5, 0.7, 0.5, 0.7, 0.5, 0.8, 0.5, 0.6, 0.5, 0.5, 0.5, 0.5, 0.5, 0.6, 0.5, 0.4, 0.5, 0.3, 0.5, 0.3, 0.5, 0.4, 0.5, 0.9, 0.5, 0.8, 0.5, 0.8, 0.5, 0.9, 0.5, 0.7, 0.5, 0.6, 0.5, 0.6, 0.5, 0.7, 0.5, 0.2, 0.5, 0.1, 0.5, 0.1, 0.5, 0.2, 0.5, 0.2, 0.5, 0.1, 0.5, 0.1, 0.5, 0.2, 0.5, 0.9, 0.5, 0.8, 0.5, 0.8, 0.5, 0.9, 0.5, 0.6, 0.5, 0.5, 0.5, 0.5, 0.5, 0.6, 0.5, 0.3, 0.5, 0.2, 0.5, 0.2, 0.5, 0.3, 0.5, 1.0, 0.5, 0.9, 0.5, 0.9, 0.5, 1.0, 0.5, 0.7, 0.5, 0.6, 0.5, 0.6, 0.5, 0.7, 0.5, 0.4, 0.5, 0.3, 0.5, 0.3, 0.5, 0.4, 0.5, 0.1, 0.5, -7.451e-08, 0.5, -7.451e-08, 0.5, 0.1, 0.5, 0.8, 0.5, 0.7, 0.5, 0.7, 0.5, 0.8, 0.5, 0.75, 0.49, 0.8911, 0.4442, 0.9783, 0.3242, 0.9783, 0.1758, 0.8911, 0.05584, 0.75, 0.01, 0.6089, 0.05584, 0.5217, 0.1758, 0.5217, 0.3242, 0.6089, 0.4442, 0.9, 0.5, 0.8, 0.5, 0.8, 0.5, 0.9, 0.5, 0.6, 0.5, 0.5, 0.5, 0.5, 0.5, 0.6, 0.5, 0.3, 0.5, 0.2, 0.5, 0.2, 0.5, 0.3, 0.5, 1.0, 0.5, 0.9, 0.5, 0.9, 0.5, 1.0, 0.5, 0.7, 0.5, 0.6, 0.5, 0.6, 0.5, 0.7, 0.5, 0.4, 0.5, 0.3, 0.5, 0.3, 0.5, 0.4, 0.5, 0.1, 0.5, -7.451e-08, 0.5, -7.451e-08, 0.5, 0.1, 0.5, 0.8, 0.5, 0.7, 0.5, 0.7, 0.5, 0.8, 0.5, 0.5, 0.5, 0.4, 0.5, 0.4, 0.5, 0.5, 0.5])
me_cylinder_002.use_remesh_fix_poles = True
me_cylinder_002.use_remesh_preserve_attributes = False
me_cylinder_002.use_mirror_vertex_groups = False
me_cylinder_002.update()
me_circle = bpy.data.meshes.new('Circle')
me_circle.from_pydata([(2.046e-09, 0.9301, 0.08484), (-0.1969, 0.908, 0.08484), (-0.3863, 0.8423, 0.08484), (-0.5608, 0.7356, 0.08484), (-0.7138, 0.592, 0.08484), (-0.8393, 0.4171, 0.08484), (-0.9326, 0.2175, 0.08484), (-0.9901, 0.0009713, 0.08484), (-1.009, -0.2242, 0.08484), (-0.9901, -0.4494, 0.08484), (-0.9326, -0.666, 0.08484), (-0.8393, -0.8656, 0.08484), (-0.7138, -1.04, 0.08484), (-0.5608, -1.184, 0.08484), (-0.3863, -1.291, 0.08484), (-0.1969, -1.356, 0.08484), (3.31e-07, -1.379, 0.08484), (0.1969, -1.356, 0.08484), (0.3863, -1.291, 0.08484), (0.5608, -1.184, 0.08484), (0.7138, -1.04, 0.08484), (0.8393, -0.8656, 0.08484), (0.9326, -0.666, 0.08484), (0.9901, -0.4494, 0.08484), (1.009, -0.2242, 0.08484), (0.9901, 0.0009724, 0.08484), (0.9326, 0.2175, 0.08484), (0.8393, 0.4171, 0.08484), (0.7138, 0.592, 0.08484), (0.5608, 0.7356, 0.08484), (0.3863, 0.8423, 0.08484), (0.1969, 0.908, 0.08484), (-0.1637, 0.7168, -0.2706), (-1.819e-08, 0.7352, -0.2706), (-0.3211, 0.6622, -0.2706), (-0.4661, 0.5735, -0.2706), (-0.5933, 0.4542, -0.2706), (-0.6976, 0.3088, -0.2706), (-0.7751, 0.1429, -0.2706), (-0.8229, -0.03706, -0.2706), (-0.839, -0.2242, -0.2706), (-0.8229, -0.4114, -0.2706), (-0.7751, -0.5914, -0.2706), (-0.6976, -0.7573, -0.2706), (-0.5933, -0.9027, -0.2706), (-0.4661, -1.022, -0.2706), (-0.3211, -1.111, -0.2706), (-0.1637, -1.165, -0.2706), (2.552e-07, -1.184, -0.2706), (0.1637, -1.165, -0.2706), (0.3211, -1.111, -0.2706), (0.4661, -1.022, -0.2706), (0.5933, -0.9027, -0.2706), (0.6976, -0.7573, -0.2706), (0.7751, -0.5914, -0.2706), (0.8229, -0.4114, -0.2706), (0.839, -0.2242, -0.2706), (0.8229, -0.03706, -0.2706), (0.7751, 0.1429, -0.2706), (0.6976, 0.3088, -0.2706), (0.5933, 0.4542, -0.2706), (0.4661, 0.5735, -0.2706), (0.3211, 0.6622, -0.2706), (0.1637, 0.7168, -0.2706), (-0.112, 0.4198, -0.6111), (-3.833e-08, 0.4324, -0.6111), (-0.2198, 0.3825, -0.6111), (-0.319, 0.3218, -0.6111), (-0.4061, 0.2401, -0.6111), (-0.4775, 0.1406, -0.6111), (-0.5305, 0.02707, -0.6111), (-0.5632, -0.09612, -0.6111), (-0.5743, -0.2242, -0.6111), (-0.5632, -0.3523, -0.6111), (-0.5305, -0.4755, -0.6111), (-0.4775, -0.5891, -0.6111), (-0.4061, -0.6886, -0.6111), (-0.319, -0.7702, -0.6111), (-0.2198, -0.8309, -0.6111), (-0.112, -0.8683, -0.6111), (1.488e-07, -0.8809, -0.6111), (0.112, -0.8683, -0.6111), (0.2198, -0.8309, -0.6111), (0.319, -0.7702, -0.6111), (0.4061, -0.6886, -0.6111), (0.4775, -0.5891, -0.6111), (0.5305, -0.4755, -0.6111), (0.5632, -0.3523, -0.6111), (0.5743, -0.2242, -0.6111), (0.5632, -0.09612, -0.6111), (0.5305, 0.02707, -0.6111), (0.4775, 0.1406, -0.6111), (0.4061, 0.2401, -0.6111), (0.319, 0.3218, -0.6111), (0.2198, 0.3825, -0.6111), (0.112, 0.4198, -0.6111), (-0.05935, 0.117, -0.8897), (-5.849e-08, 0.1237, -0.8897), (-0.1164, 0.09719, -0.8897), (-0.169, 0.06504, -0.8897), (-0.2151, 0.02177, -0.8897), (-0.253, -0.03095, -0.8897), (-0.2811, -0.0911, -0.8897), (-0.2984, -0.1564, -0.8897), (-0.3042, -0.2242, -0.8897), (-0.2984, -0.2921, -0.8897), (-0.2811, -0.3574, -0.8897), (-0.253, -0.4175, -0.8897), (-0.2151, -0.4702, -0.8897), (-0.169, -0.5135, -0.8897), (-0.1164, -0.5457, -0.8897), (-0.05935, -0.5655, -0.8897), (4.065e-08, -0.5721, -0.8897), (0.05935, -0.5655, -0.8897), (0.1164, -0.5457, -0.8897), (0.169, -0.5135, -0.8897), (0.2151, -0.4702, -0.8897), (0.253, -0.4175, -0.8897), (0.2811, -0.3574, -0.8897), (0.2984, -0.2921, -0.8897), (0.3042, -0.2242, -0.8897), (0.2984, -0.1564, -0.8897), (0.2811, -0.0911, -0.8897), (0.253, -0.03095, -0.8897), (0.2151, 0.02177, -0.8897), (0.169, 0.06504, -0.8897), (0.1164, 0.09719, -0.8897), (0.05935, 0.117, -0.8897), (-0.02118, -0.1025, -1.014), (-1.023e-07, -0.1001, -1.014), (-0.04154, -0.1096, -1.014), (-0.0603, -0.121, -1.014), (-0.07675, -0.1365, -1.014), (-0.09025, -0.1553, -1.014), (-0.1003, -0.1767, -1.014), (-0.1065, -0.2, -1.014), (-0.1085, -0.2242, -1.014), (-0.1065, -0.2485, -1.014), (-0.1003, -0.2717, -1.014), (-0.09025, -0.2932, -1.014), (-0.07675, -0.312, -1.014), (-0.0603, -0.3274, -1.014), (-0.04154, -0.3389, -1.014), (-0.02118, -0.346, -1.014), (-6.691e-08, -0.3484, -1.014), (0.02118, -0.346, -1.014), (0.04154, -0.3389, -1.014), (0.0603, -0.3274, -1.014), (0.07675, -0.312, -1.014), (0.09025, -0.2932, -1.014), (0.1003, -0.2717, -1.014), (0.1065, -0.2484, -1.014), (0.1085, -0.2242, -1.014), (0.1065, -0.2, -1.014), (0.1003, -0.1767, -1.014), (0.09025, -0.1553, -1.014), (0.07675, -0.1365, -1.014), (0.0603, -0.121, -1.014), (0.04154, -0.1096, -1.014), (0.02118, -0.1025, -1.014)], [], [(1, 0, 31, 30, 29, 28, 27, 26, 25, 24, 23, 22, 21, 20, 19, 18, 17, 16, 15, 14, 13, 12, 11, 10, 9, 8, 7, 6, 5, 4, 3, 2), (41, 42, 74, 73), (14, 15, 47, 46), (1, 2, 34, 32), (28, 29, 61, 60), (15, 16, 48, 47), (2, 3, 35, 34), (29, 30, 62, 61), (16, 17, 49, 48), (3, 4, 36, 35), (30, 31, 63, 62), (17, 18, 50, 49), (4, 5, 37, 36), (31, 0, 33, 63), (18, 19, 51, 50), (5, 6, 38, 37), (19, 20, 52, 51), (6, 7, 39, 38), (20, 21, 53, 52), (7, 8, 40, 39), (21, 22, 54, 53), (8, 9, 41, 40), (22, 23, 55, 54), (9, 10, 42, 41), (23, 24, 56, 55), (10, 11, 43, 42), (24, 25, 57, 56), (11, 12, 44, 43), (25, 26, 58, 57), (12, 13, 45, 44), (26, 27, 59, 58), (13, 14, 46, 45), (0, 1, 32, 33), (27, 28, 60, 59), (76, 77, 109, 108), (55, 56, 88, 87), (42, 43, 75, 74), (56, 57, 89, 88), (43, 44, 76, 75), (57, 58, 90, 89), (44, 45, 77, 76), (58, 59, 91, 90), (45, 46, 78, 77), (33, 32, 64, 65), (59, 60, 92, 91), (46, 47, 79, 78), (32, 34, 66, 64), (60, 61, 93, 92), (47, 48, 80, 79), (34, 35, 67, 66), (61, 62, 94, 93), (48, 49, 81, 80), (35, 36, 68, 67), (62, 63, 95, 94), (49, 50, 82, 81), (36, 37, 69, 68), (63, 33, 65, 95), (50, 51, 83, 82), (37, 38, 70, 69), (51, 52, 84, 83), (38, 39, 71, 70), (52, 53, 85, 84), (39, 40, 72, 71), (53, 54, 86, 85), (40, 41, 73, 72), (54, 55, 87, 86), (111, 112, 144, 143), (90, 91, 123, 122), (77, 78, 110, 109), (65, 64, 96, 97), (91, 92, 124, 123), (78, 79, 111, 110), (64, 66, 98, 96), (92, 93, 125, 124), (79, 80, 112, 111), (66, 67, 99, 98), (93, 94, 126, 125), (80, 81, 113, 112), (67, 68, 100, 99), (94, 95, 127, 126), (81, 82, 114, 113), (68, 69, 101, 100), (95, 65, 97, 127), (82, 83, 115, 114), (69, 70, 102, 101), (83, 84, 116, 115), (70, 71, 103, 102), (84, 85, 117, 116), (71, 72, 104, 103), (85, 86, 118, 117), (72, 73, 105, 104), (86, 87, 119, 118), (73, 74, 106, 105), (87, 88, 120, 119), (74, 75, 107, 106), (88, 89, 121, 120), (75, 76, 108, 107), (89, 90, 122, 121), (128, 130, 131, 132, 133, 134, 135, 136, 137, 138, 139, 140, 141, 142, 143, 144, 145, 146, 147, 148, 149, 150, 151, 152, 153, 154, 155, 156, 157, 158, 159, 129), (98, 99, 131, 130), (125, 126, 158, 157), (112, 113, 145, 144), (99, 100, 132, 131), (126, 127, 159, 158), (113, 114, 146, 145), (100, 101, 133, 132), (127, 97, 129, 159), (114, 115, 147, 146), (101, 102, 134, 133), (115, 116, 148, 147), (102, 103, 135, 134), (116, 117, 149, 148), (103, 104, 136, 135), (117, 118, 150, 149), (104, 105, 137, 136), (118, 119, 151, 150), (105, 106, 138, 137), (119, 120, 152, 151), (106, 107, 139, 138), (120, 121, 153, 152), (107, 108, 140, 139), (121, 122, 154, 153), (108, 109, 141, 140), (122, 123, 155, 154), (109, 110, 142, 141), (97, 96, 128, 129), (123, 124, 156, 155), (110, 111, 143, 142), (96, 98, 130, 128), (124, 125, 157, 156)])
me_circle.polygons.foreach_set('use_smooth', [True] * 130)
_uv = me_circle.uv_layers.new(name='UVMap')
_uv.uv.foreach_set('vector', [0.0, 0.0, 0.0, 0.0, 0.0, 0.0, 0.0, 0.0, 0.0, 0.0, 0.0, 0.0, 0.0, 0.0, 0.0, 0.0, 0.0, 0.0, 0.0, 0.0, 0.0, 0.0, 0.0, 0.0, 0.0, 0.0, 0.0, 0.0, 0.0, 0.0, 0.0, 0.0, 0.0, 0.0, 0.0, 0.0, 0.0, 0.0, 0.0, 0.0, 0.0, 0.0, 0.0, 0.0, 0.0, 0.0, 0.0, 0.0, 0.0, 0.0, 0.0, 0.0, 0.0, 0.0, 0.0, 0.0, 0.0, 0.0, 0.0, 0.0, 0.0, 0.0, 0.0, 0.0, 0.0, 0.0, 0.0, 0.0, 0.0, 0.0, 0.0, 0.0, 0.0, 0.0, 0.0, 0.0, 0.0, 0.0, 0.0, 0.0, 0.0, 0.0, 0.0, 0.0, 0.0, 0.0, 0.0, 0.0, 0.0, 0.0, 0.0, 0.0, 0.0, 0.0, 0.0, 0.0, 0.0, 0.0, 0.0, 0.0, 0.0, 0.0, 0.0, 0.0, 0.0, 0.0, 0.0, 0.0, 0.0, 0.0, 0.0, 0.0, 0.0, 0.0, 0.0, 0.0, 0.0, 0.0, 0.0, 0.0, 0.0, 0.0, 0.0, 0.0, 0.0, 0.0, 0.0, 0.0, 0.0, 0.0, 0.0, 0.0, 0.0, 0.0, 0.0, 0.0, 0.0, 0.0, 0.0, 0.0, 0.0, 0.0, 0.0, 0.0, 0.0, 0.0, 0.0, 0.0, 0.0, 0.0, 0.0, 0.0, 0.0, 0.0, 0.0, 0.0, 0.0, 0.0, 0.0, 0.0, 0.0, 0.0, 0.0, 0.0, 0.0, 0.0, 0.0, 0.0, 0.0, 0.0, 0.0, 0.0, 0.0, 0.0, 0.0, 0.0, 0.0, 0.0, 0.0, 0.0, 0.0, 0.0, 0.0, 0.0, 0.0, 0.0, 0.0, 0.0, 0.0, 0.0, 0.0, 0.0, 0.0, 0.0, 0.0, 0.0, 0.0, 0.0, 0.0, 0.0, 0.0, 0.0, 0.0, 0.0, 0.0, 0.0, 0.0, 0.0, 0.0, 0.0, 0.0, 0.0, 0.0, 0.0, 0.0, 0.0, 0.0, 0.0, 0.0, 0.0, 0.0, 0.0, 0.0, 0.0, 0.0, 0.0, 0.0, 0.0, 0.0, 0.0, 0.0, 0.0, 0.0, 0.0, 0.0, 0.0, 0.0, 0.0, 0.0, 0.0, 0.0, 0.0, 0.0, 0.0, 0.0, 0.0, 0.0, 0.0, 0.0, 0.0, 0.0, 0.0, 0.0, 0.0, 0.0, 0.0, 0.0, 0.0, 0.0, 0.0, 0.0, 0.0, 0.0, 0.0, 0.0, 0.0, 0.0, 0.0, 0.0, 0.0, 0.0, 0.0, 0.0, 0.0, 0.0, 0.0, 0.0, 0.0, 0.0, 0.0, 0.0, 0.0, 0.0, 0.0, 0.0, 0.0, 0.0, 0.0, 0.0, 0.0, 0.0, 0.0, 0.0, 0.0, 0.0, 0.0, 0.0, 0.0, 0.0, 0.0, 0.0, 0.0, 0.0, 0.0, 0.0, 0.0, 0.0, 0.0, 0.0, 0.0, 0.0, 0.0, 0.0, 0.0, 0.0, 0.0, 0.0, 0.0, 0.0, 0.0, 0.0, 0.0, 0.0, 0.0, 0.0, 0.0, 0.0, 0.0, 0.0, 0.0, 0.0, 0.0, 0.0, 0.0, 0.0, 0.0, 0.0, 0.0, 0.0, 0.0, 0.0, 0.0, 0.0, 0.0, 0.0, 0.0, 0.0, 0.0, 0.0, 0.0, 0.0, 0.0, 0.0, 0.0, 0.0, 0.0, 0.0, 0.0, 0.0, 0.0, 0.0, 0.0, 0.0, 0.0, 0.0, 0.0, 0.0, 0.0, 0.0, 0.0, 0.0, 0.0, 0.0, 0.0, 0.0, 0.0, 0.0, 0.0, 0.0, 0.0, 0.0, 0.0, 0.0, 0.0, 0.0, 0.0, 0.0, 0.0, 0.0, 0.0, 0.0, 0.0, 0.0, 0.0, 0.0, 0.0, 0.0, 0.0, 0.0, 0.0, 0.0, 0.0, 0.0, 0.0, 0.0, 0.0, 0.0, 0.0, 0.0, 0.0, 0.0, 0.0, 0.0, 0.0, 0.0, 0.0, 0.0, 0.0, 0.0, 0.0, 0.0, 0.0, 0.0, 0.0, 0.0, 0.0, 0.0, 0.0, 0.0, 0.0, 0.0, 0.0, 0.0, 0.0, 0.0, 0.0, 0.0, 0.0, 0.0, 0.0, 0.0, 0.0, 0.0, 0.0, 0.0, 0.0, 0.0, 0.0, 0.0, 0.0, 0.0, 0.0, 0.0, 0.0, 0.0, 0.0, 0.0, 0.0, 0.0, 0.0, 0.0, 0.0, 0.0, 0.0, 0.0, 0.0, 0.0, 0.0, 0.0, 0.0, 0.0, 0.0, 0.0, 0.0, 0.0, 0.0, 0.0, 0.0, 0.0, 0.0, 0.0, 0.0, 0.0, 0.0, 0.0, 0.0, 0.0, 0.0, 0.0, 0.0, 0.0, 0.0, 0.0, 0.0, 0.0, 0.0, 0.0, 0.0, 0.0, 0.0, 0.0, 0.0, 0.0, 0.0, 0.0, 0.0, 0.0, 0.0, 0.0, 0.0, 0.0, 0.0, 0.0, 0.0, 0.0, 0.0, 0.0, 0.0, 0.0, 0.0, 0.0, 0.0, 0.0, 0.0, 0.0, 0.0, 0.0, 0.0, 0.0, 0.0, 0.0, 0.0, 0.0, 0.0, 0.0, 0.0, 0.0, 0.0, 0.0, 0.0, 0.0, 0.0, 0.0, 0.0, 0.0, 0.0, 0.0, 0.0, 0.0, 0.0, 0.0, 0.0, 0.0, 0.0, 0.0, 0.0, 0.0, 0.0, 0.0, 0.0, 0.0, 0.0, 0.0, 0.0, 0.0, 0.0, 0.0, 0.0, 0.0, 0.0, 0.0, 0.0, 0.0, 0.0, 0.0, 0.0, 0.0, 0.0, 0.0, 0.0, 0.0, 0.0, 0.0, 0.0, 0.0, 0.0, 0.0, 0.0, 0.0, 0.0, 0.0, 0.0, 0.0, 0.0, 0.0, 0.0, 0.0, 0.0, 0.0, 0.0, 0.0, 0.0, 0.0, 0.0, 0.0, 0.0, 0.0, 0.0, 0.0, 0.0, 0.0, 0.0, 0.0, 0.0, 0.0, 0.0, 0.0, 0.0, 0.0, 0.0, 0.0, 0.0, 0.0, 0.0, 0.0, 0.0, 0.0, 0.0, 0.0, 0.0, 0.0, 0.0, 0.0, 0.0, 0.0, 0.0, 0.0, 0.0, 0.0, 0.0, 0.0, 0.0, 0.0, 0.0, 0.0, 0.0, 0.0, 0.0, 0.0, 0.0, 0.0, 0.0, 0.0, 0.0, 0.0, 0.0, 0.0, 0.0, 0.0, 0.0, 0.0, 0.0, 0.0, 0.0, 0.0, 0.0, 0.0, 0.0, 0.0, 0.0, 0.0, 0.0, 0.0, 0.0, 0.0, 0.0, 0.0, 0.0, 0.0, 0.0, 0.0, 0.0, 0.0, 0.0, 0.0, 0.0, 0.0, 0.0, 0.0, 0.0, 0.0, 0.0, 0.0, 0.0, 0.0, 0.0, 0.0, 0.0, 0.0, 0.0, 0.0, 0.0, 0.0, 0.0, 0.0, 0.0, 0.0, 0.0, 0.0, 0.0, 0.0, 0.0, 0.0, 0.0, 0.0, 0.0, 0.0, 0.0, 0.0, 0.0, 0.0, 0.0, 0.0, 0.0, 0.0, 0.0, 0.0, 0.0, 0.0, 0.0, 0.0, 0.0, 0.0, 0.0, 0.0, 0.0, 0.0, 0.0, 0.0, 0.0, 0.0, 0.0, 0.0, 0.0, 0.0, 0.0, 0.0, 0.0, 0.0, 0.0, 0.0, 0.0, 0.0, 0.0, 0.0, 0.0, 0.0, 0.0, 0.0, 0.0, 0.0, 0.0, 0.0, 0.0, 0.0, 0.0, 0.0, 0.0, 0.0, 0.0, 0.0, 0.0, 0.0, 0.0, 0.0, 0.0, 0.0, 0.0, 0.0, 0.0, 0.0, 0.0, 0.0, 0.0, 0.0, 0.0, 0.0, 0.0, 0.0, 0.0, 0.0, 0.0, 0.0, 0.0, 0.0, 0.0, 0.0, 0.0, 0.0, 0.0, 0.0, 0.0, 0.0, 0.0, 0.0, 0.0, 0.0, 0.0, 0.0, 0.0, 0.0, 0.0, 0.0, 0.0, 0.0, 0.0, 0.0, 0.0, 0.0, 0.0, 0.0, 0.0, 0.0, 0.0, 0.0, 0.0, 0.0, 0.0, 0.0, 0.0, 0.0, 0.0, 0.0, 0.0, 0.0, 0.0, 0.0, 0.0, 0.0, 0.0, 0.0, 0.0, 0.0, 0.0, 0.0, 0.0, 0.0, 0.0, 0.0, 0.0, 0.0, 0.0, 0.0, 0.0, 0.0, 0.0, 0.0, 0.0, 0.0, 0.0, 0.0, 0.0, 0.0, 0.0, 0.0, 0.0, 0.0, 0.0, 0.0, 0.0, 0.0, 0.0, 0.0, 0.0, 0.0, 0.0, 0.0, 0.0, 0.0, 0.0, 0.0, 0.0, 0.0, 0.0, 0.0, 0.0, 0.0, 0.0, 0.0, 0.0, 0.0, 0.0, 0.0, 0.0, 0.0, 0.0, 0.0, 0.0, 0.0, 0.0, 0.0, 0.0, 0.0, 0.0, 0.0, 0.0, 0.0, 0.0, 0.0, 0.0, 0.0, 0.0, 0.0, 0.0, 0.0, 0.0, 0.0, 0.0, 0.0, 0.0, 0.0, 0.0, 0.0, 0.0, 0.0, 0.0, 0.0, 0.0, 0.0, 0.0, 0.0, 0.0, 0.0, 0.0, 0.0, 0.0, 0.0, 0.0, 0.0, 0.0, 0.0, 0.0, 0.0, 0.0, 0.0, 0.0, 0.0, 0.0, 0.0, 0.0, 0.0, 0.0, 0.0, 0.0, 0.0, 0.0, 0.0, 0.0, 0.0, 0.0, 0.0, 0.0, 0.0, 0.0, 0.0, 0.0, 0.0, 0.0, 0.0, 0.0, 0.0, 0.0, 0.0, 0.0, 0.0, 0.0, 0.0, 0.0, 0.0, 0.0, 0.0, 0.0, 0.0, 0.0, 0.0, 0.0, 0.0, 0.0, 0.0, 0.0, 0.0, 0.0, 0.0, 0.0, 0.0, 0.0, 0.0, 0.0, 0.0, 0.0, 0.0, 0.0, 0.0, 0.0, 0.0, 0.0, 0.0, 0.0, 0.0, 0.0, 0.0, 0.0, 0.0, 0.0, 0.0, 0.0, 0.0, 0.0, 0.0, 0.0, 0.0, 0.0, 0.0, 0.0, 0.0, 0.0, 0.0, 0.0, 0.0, 0.0, 0.0, 0.0, 0.0, 0.0, 0.0, 0.0, 0.0, 0.0, 0.0, 0.0, 0.0, 0.0, 0.0, 0.0, 0.0, 0.0, 0.0, 0.0, 0.0, 0.0, 0.0, 0.0, 0.0, 0.0, 0.0, 0.0, 0.0, 0.0, 0.0, 0.0, 0.0, 0.0, 0.0, 0.0, 0.0, 0.0, 0.0, 0.0, 0.0, 0.0, 0.0, 0.0, 0.0, 0.0, 0.0, 0.0, 0.0, 0.0, 0.0, 0.0, 0.0, 0.0, 0.0, 0.0, 0.0, 0.0, 0.0, 0.0, 0.0, 0.0, 0.0, 0.0, 0.0, 0.0, 0.0, 0.0, 0.0, 0.0, 0.0, 0.0, 0.0, 0.0, 0.0, 0.0, 0.0, 0.0, 0.0, 0.0, 0.0, 0.0, 0.0, 0.0, 0.0, 0.0, 0.0, 0.0, 0.0, 0.0, 0.0, 0.0, 0.0, 0.0, 0.0, 0.0, 0.0, 0.0, 0.0, 0.0, 0.0, 0.0, 0.0, 0.0, 0.0, 0.0, 0.0, 0.0, 0.0, 0.0, 0.0, 0.0, 0.0, 0.0, 0.0, 0.0, 0.0, 0.0, 0.0, 0.0, 0.0, 0.0, 0.0, 0.0])
me_circle.use_remesh_fix_poles = True
me_circle.use_remesh_preserve_attributes = False
me_circle.use_mirror_vertex_groups = False
me_circle.update()
me_cube_001 = bpy.data.meshes.new('Cube.001')
me_cube_001.from_pydata([(-1.0, -1.0, -1.0), (-1.0, -1.0, 1.0), (-1.0, 1.0, -1.0), (-1.0, 1.0, 1.0), (1.0, -1.0, -1.0), (1.0, -1.0, 1.0), (1.0, 1.0, -1.0), (1.0, 1.0, 1.0), (-1.0, -1.0, -0.6), (-1.0, -1.0, -0.2), (-1.0, -1.0, 0.2), (-1.0, -1.0, 0.6), (-1.0, 1.0, 0.6), (-1.0, 1.0, 0.2), (-1.0, 1.0, -0.2), (-1.0, 1.0, -0.6), (1.0, 1.0, 0.6), (1.0, 1.0, 0.2), (1.0, 1.0, -0.2), (1.0, 1.0, -0.6), (1.0, -1.0, 0.6), (1.0, -1.0, 0.2), (1.0, -1.0, -0.2), (1.0, -1.0, -0.6), (-1.0, 0.6, -1.0), (-1.0, 0.2, -1.0), (-1.0, -0.2, -1.0), (-1.0, -0.6, -1.0), (-1.0, -0.6, 1.0), (-1.0, -0.2, 1.0), (-1.0, 0.2, 1.0), (-1.0, 0.6, 1.0), (1.0, -0.6, -1.0), (1.0, -0.2, -1.0), (1.0, 0.2, -1.0), (1.0, 0.6, -1.0), (1.0, 0.6, 1.0), (1.0, 0.2, 1.0), (1.0, -0.2, 1.0), (1.0, -0.6, 1.0), (1.0, 0.6, -0.6), (1.0, 0.2, -0.6), (1.0, -0.2, -0.6), (1.0, -0.6, -0.6), (1.0, 0.6, -0.2), (1.0, 0.2, -0.2), (1.0, -0.2, -0.2), (1.0, -0.6, -0.2), (1.0, 0.6, 0.2), (1.0, 0.2, 0.2), (1.0, -0.2, 0.2), (1.0, -0.6, 0.2), (1.0, 0.6, 0.6), (1.0, 0.2, 0.6), (1.0, -0.2, 0.6), (1.0, -0.6, 0.6), (-1.0, -0.6, -0.6), (-1.0, -0.2, -0.6), (-1.0, 0.2, -0.6), (-1.0, 0.6, -0.6), (-1.0, -0.6, -0.2), (-1.0, -0.2, -0.2), (-1.0, 0.2, -0.2), (-1.0, 0.6, -0.2), (-1.0, -0.6, 0.2), (-1.0, -0.2, 0.2), (-1.0, 0.2, 0.2), (-1.0, 0.6, 0.2), (-1.0, -0.6, 0.6), (-1.0, -0.2, 0.6), (-1.0, 0.2, 0.6), (-1.0, 0.6, 0.6), (0.6831, 0.6, -0.6), (0.6831, 0.2, -0.6), (0.6831, 0.6, -0.2), (0.6831, 0.2, -0.2), (0.6831, 0.6, 0.2), (0.6831, 0.2, 0.2), (0.6831, 0.6, 0.6), (0.6831, 0.2, 0.6), (-0.6213, -0.6, -0.6), (-0.6213, -0.2, -0.6), (-0.6213, -0.6, -0.2), (-0.6213, -0.2, -0.2), (-0.6213, -0.6, 0.2), (-0.6213, -0.2, 0.2), (-0.6213, -0.6, 0.6), (-0.6213, -0.2, 0.6), (0.6, 1.0, -1.0), (0.2, 1.0, -1.0), (-0.2, 1.0, -1.0), (-0.6, 1.0, -1.0), (-0.6, 1.0, 1.0), (-0.2, 1.0, 1.0), (0.2, 1.0, 1.0), (0.6, 1.0, 1.0), (-0.6, -1.0, -1.0), (-0.2, -1.0, -1.0), (0.2, -1.0, -1.0), (0.6, -1.0, -1.0), (0.6, -1.0, 1.0), (0.2, -1.0, 1.0), (-0.2, -1.0, 1.0), (-0.6, -1.0, 1.0), (0.6, -1.0, -0.6), (0.2, -1.0, -0.6), (-0.2, -1.0, -0.6), (-0.6, -1.0, -0.6), (0.6, -1.0, -0.2), (0.2, -1.0, -0.2), (-0.2, -1.0, -0.2), (-0.6, -1.0, -0.2), (0.6, -1.0, 0.2), (0.2, -1.0, 0.2), (-0.2, -1.0, 0.2), (-0.6, -1.0, 0.2), (0.6, -1.0, 0.6), (0.2, -1.0, 0.6), (-0.2, -1.0, 0.6), (-0.6, -1.0, 0.6), (-0.6, 1.0, -0.6), (-0.2, 1.0, -0.6), (0.2, 1.0, -0.6), (0.6, 1.0, -0.6), (-0.6, 1.0, -0.2), (-0.2, 1.0, -0.2), (0.2, 1.0, -0.2), (0.6, 1.0, -0.2), (-0.6, 1.0, 0.2), (-0.2, 1.0, 0.2), (0.2, 1.0, 0.2), (0.6, 1.0, 0.2), (-0.6, 1.0, 0.6), (-0.2, 1.0, 0.6), (0.2, 1.0, 0.6), (0.6, 1.0, 0.6), (-0.6, 0.6, 1.0), (-0.2, 0.6, 1.0), (0.2, 0.6, 1.0), (0.6, 0.6, 1.0), (-0.6, 0.2, 1.0), (-0.2, 0.2, 1.0), (0.2, 0.2, 1.0), (0.6, 0.2, 1.0), (-0.6, -0.2, 1.0), (-0.2, -0.2, 1.0), (0.2, -0.2, 1.0), (0.6, -0.2, 1.0), (-0.6, -0.6, 1.0), (-0.2, -0.6, 1.0), (0.2, -0.6, 1.0), (0.6, -0.6, 1.0), (0.6, 0.6, -1.0), (0.2, 0.6, -1.0), (-0.2, 0.6, -1.0), (-0.6, 0.6, -1.0), (0.6, 0.2, -1.0), (0.2, 0.2, -1.0), (-0.2, 0.2, -1.0), (-0.6, 0.2, -1.0), (0.6, -0.2, -1.0), (0.2, -0.2, -1.0), (-0.2, -0.2, -1.0), (-0.6, -0.2, -1.0), (0.6, -0.6, -1.0), (0.2, -0.6, -1.0), (-0.2, -0.6, -1.0), (-0.6, -0.6, -1.0), (-0.6, -0.4788, -1.0), (-0.2, -0.4788, -1.0), (0.2, -0.4788, -1.0), (0.6, -0.4788, -1.0), (0.6, -0.4788, -0.6), (0.2, -0.4788, -0.6), (-0.2, -0.4788, -0.6), (-0.6, -0.4788, -0.6), (0.6, -0.4788, -0.2), (0.2, -0.4788, -0.2), (-0.2, -0.4788, -0.2), (-0.6, -0.4788, -0.2), (0.6, -0.6608, 0.2), (0.2, -0.6608, 0.2), (-0.2, -0.6608, 0.2), (-0.6, -0.6608, 0.2), (0.6, -0.6608, 0.6), (0.2, -0.6608, 0.6), (-0.2, -0.6608, 0.6), (-0.6, -0.6608, 0.6)], [], [(71, 31, 3, 12), (135, 95, 7, 16), (55, 39, 5, 20), (119, 103, 1, 11), (164, 32, 4, 99), (148, 28, 1, 103), (96, 107, 8, 0), (107, 111, 9, 8), (111, 115, 10, 9), (115, 119, 11, 10), (32, 43, 23, 4), (43, 47, 22, 23), (47, 51, 21, 22), (51, 55, 20, 21), (88, 123, 19, 6), (123, 127, 18, 19), (127, 131, 17, 18), (131, 135, 16, 17), (24, 59, 15, 2), (59, 63, 14, 15), (63, 67, 13, 14), (67, 71, 12, 13), (10, 11, 68, 64), (64, 68, 86, 84), (65, 69, 70, 66), (66, 70, 71, 67), (9, 10, 64, 60), (60, 64, 65, 61), (61, 65, 66, 62), (62, 66, 67, 63), (8, 9, 60, 56), (65, 64, 84, 85), (57, 61, 62, 58), (58, 62, 63, 59), (0, 8, 56, 27), (27, 56, 57, 26), (26, 57, 58, 25), (25, 58, 59, 24), (17, 16, 52, 48), (41, 40, 72, 73), (49, 53, 54, 50), (50, 54, 55, 51), (18, 17, 48, 44), (44, 48, 49, 45), (45, 49, 50, 46), (46, 50, 51, 47), (19, 18, 44, 40), (40, 44, 74, 72), (41, 45, 46, 42), (42, 46, 47, 43), (6, 19, 40, 35), (35, 40, 41, 34), (34, 41, 42, 33), (33, 42, 43, 32), (92, 3, 31, 136), (136, 31, 30, 140), (140, 30, 29, 144), (144, 29, 28, 148), (88, 6, 35, 152), (152, 35, 34, 156), (156, 34, 33, 160), (160, 33, 32, 164), (16, 7, 36, 52), (52, 36, 37, 53), (53, 37, 38, 54), (54, 38, 39, 55), (11, 1, 28, 68), (68, 28, 29, 69), (69, 29, 30, 70), (70, 30, 31, 71), (76, 78, 79, 77), (72, 74, 75, 73), (48, 52, 78, 76), (45, 41, 73, 75), (52, 53, 79, 78), (49, 48, 76, 77), (53, 49, 77, 79), (44, 45, 75, 74), (84, 86, 87, 85), (80, 82, 83, 81), (60, 61, 83, 82), (61, 57, 81, 83), (57, 56, 80, 81), (69, 65, 85, 87), (56, 60, 82, 80), (68, 69, 87, 86), (26, 163, 167, 27), (163, 162, 166, 167), (162, 161, 165, 166), (161, 160, 164, 165), (25, 159, 163, 26), (159, 158, 162, 163), (158, 157, 161, 162), (157, 156, 160, 161), (24, 155, 159, 25), (155, 154, 158, 159), (154, 153, 157, 158), (153, 152, 156, 157), (2, 91, 155, 24), (91, 90, 154, 155), (90, 89, 153, 154), (89, 88, 152, 153), (38, 147, 151, 39), (147, 146, 150, 151), (146, 145, 149, 150), (145, 144, 148, 149), (37, 143, 147, 38), (143, 142, 146, 147), (142, 141, 145, 146), (141, 140, 144, 145), (36, 139, 143, 37), (139, 138, 142, 143), (138, 137, 141, 142), (137, 136, 140, 141), (7, 95, 139, 36), (95, 94, 138, 139), (94, 93, 137, 138), (93, 92, 136, 137), (13, 12, 132, 128), (128, 132, 133, 129), (129, 133, 134, 130), (130, 134, 135, 131), (14, 13, 128, 124), (124, 128, 129, 125), (125, 129, 130, 126), (126, 130, 131, 127), (15, 14, 124, 120), (120, 124, 125, 121), (121, 125, 126, 122), (122, 126, 127, 123), (2, 15, 120, 91), (91, 120, 121, 90), (90, 121, 122, 89), (89, 122, 123, 88), (21, 20, 116, 112), (117, 113, 181, 185), (113, 117, 118, 114), (119, 115, 183, 187), (22, 21, 112, 108), (108, 112, 113, 109), (109, 113, 114, 110), (110, 114, 115, 111), (23, 22, 108, 104), (106, 110, 178, 174), (105, 109, 110, 106), (105, 98, 170, 173), (4, 23, 104, 99), (109, 105, 173, 177), (98, 105, 106, 97), (98, 99, 171, 170), (39, 151, 100, 5), (151, 150, 101, 100), (150, 149, 102, 101), (149, 148, 103, 102), (27, 167, 96, 0), (167, 166, 97, 96), (166, 165, 98, 97), (165, 164, 99, 98), (20, 5, 100, 116), (116, 100, 101, 117), (117, 101, 102, 118), (118, 102, 103, 119), (12, 3, 92, 132), (132, 92, 93, 133), (133, 93, 94, 134), (134, 94, 95, 135), (172, 176, 177, 173), (174, 178, 179, 175), (171, 172, 173, 170), (169, 174, 175, 168), (96, 97, 169, 168), (97, 106, 174, 169), (110, 111, 179, 178), (111, 107, 175, 179), (104, 108, 176, 172), (107, 96, 168, 175), (99, 104, 172, 171), (108, 109, 177, 176), (180, 184, 185, 181), (182, 186, 187, 183), (114, 118, 186, 182), (118, 119, 187, 186), (112, 116, 184, 180), (116, 117, 185, 184), (115, 114, 182, 183), (113, 112, 180, 181)])
me_cube_001.polygons.foreach_set('use_smooth', [True] * 186)
_uv = me_cube_001.uv_layers.new(name='UVMap')
_uv.uv.foreach_set('vector', [0.575, 0.2, 0.625, 0.2, 0.625, 0.25, 0.575, 0.25, 0.575, 0.45, 0.625, 0.45, 0.625, 0.5, 0.575, 0.5, 0.575, 0.7, 0.625, 0.7, 0.625, 0.75, 0.575, 0.75, 0.575, 0.95, 0.625, 0.95, 0.625, 1.0, 0.575, 1.0, 0.325, 0.7, 0.375, 0.7, 0.375, 0.75, 0.325, 0.75, 0.825, 0.7, 0.875, 0.7, 0.875, 0.75, 0.825, 0.75, 0.375, 0.95, 0.425, 0.95, 0.425, 1.0, 0.375, 1.0, 0.425, 0.95, 0.475, 0.95, 0.475, 1.0, 0.425, 1.0, 0.475, 0.95, 0.525, 0.95, 0.525, 1.0, 0.475, 1.0, 0.525, 0.95, 0.575, 0.95, 0.575, 1.0, 0.525, 1.0, 0.375, 0.7, 0.425, 0.7, 0.425, 0.75, 0.375, 0.75, 0.425, 0.7, 0.475, 0.7, 0.475, 0.75, 0.425, 0.75, 0.475, 0.7, 0.525, 0.7, 0.525, 0.75, 0.475, 0.75, 0.525, 0.7, 0.575, 0.7, 0.575, 0.75, 0.525, 0.75, 0.375, 0.45, 0.425, 0.45, 0.425, 0.5, 0.375, 0.5, 0.425, 0.45, 0.475, 0.45, 0.475, 0.5, 0.425, 0.5, 0.475, 0.45, 0.525, 0.45, 0.525, 0.5, 0.475, 0.5, 0.525, 0.45, 0.575, 0.45, 0.575, 0.5, 0.525, 0.5, 0.375, 0.2, 0.425, 0.2, 0.425, 0.25, 0.375, 0.25, 0.425, 0.2, 0.475, 0.2, 0.475, 0.25, 0.425, 0.25, 0.475, 0.2, 0.525, 0.2, 0.525, 0.25, 0.475, 0.25, 0.525, 0.2, 0.575, 0.2, 0.575, 0.25, 0.525, 0.25, 0.525, 0.0, 0.575, 0.0, 0.575, 0.05, 0.525, 0.05, 0.525, 0.05, 0.575, 0.05, 0.575, 0.05, 0.525, 0.05, 0.525, 0.1, 0.575, 0.1, 0.575, 0.15, 0.525, 0.15, 0.525, 0.15, 0.575, 0.15, 0.575, 0.2, 0.525, 0.2, 0.475, 0.0, 0.525, 0.0, 0.525, 0.05, 0.475, 0.05, 0.475, 0.05, 0.525, 0.05, 0.525, 0.1, 0.475, 0.1, 0.475, 0.1, 0.525, 0.1, 0.525, 0.15, 0.475, 0.15, 0.475, 0.15, 0.525, 0.15, 0.525, 0.2, 0.475, 0.2, 0.425, 0.0, 0.475, 0.0, 0.475, 0.05, 0.425, 0.05, 0.525, 0.1, 0.525, 0.05, 0.525, 0.05, 0.525, 0.1, 0.425, 0.1, 0.475, 0.1, 0.475, 0.15, 0.425, 0.15, 0.425, 0.15, 0.475, 0.15, 0.475, 0.2, 0.425, 0.2, 0.375, 0.0, 0.425, 0.0, 0.425, 0.05, 0.375, 0.05, 0.375, 0.05, 0.425, 0.05, 0.425, 0.1, 0.375, 0.1, 0.375, 0.1, 0.425, 0.1, 0.425, 0.15, 0.375, 0.15, 0.375, 0.15, 0.425, 0.15, 0.425, 0.2, 0.375, 0.2, 0.525, 0.5, 0.575, 0.5, 0.575, 0.55, 0.525, 0.55, 0.425, 0.6, 0.425, 0.55, 0.425, 0.55, 0.425, 0.6, 0.525, 0.6, 0.575, 0.6, 0.575, 0.65, 0.525, 0.65, 0.525, 0.65, 0.575, 0.65, 0.575, 0.7, 0.525, 0.7, 0.475, 0.5, 0.525, 0.5, 0.525, 0.55, 0.475, 0.55, 0.475, 0.55, 0.525, 0.55, 0.525, 0.6, 0.475, 0.6, 0.475, 0.6, 0.525, 0.6, 0.525, 0.65, 0.475, 0.65, 0.475, 0.65, 0.525, 0.65, 0.525, 0.7, 0.475, 0.7, 0.425, 0.5, 0.475, 0.5, 0.475, 0.55, 0.425, 0.55, 0.425, 0.55, 0.475, 0.55, 0.475, 0.55, 0.425, 0.55, 0.425, 0.6, 0.475, 0.6, 0.475, 0.65, 0.425, 0.65, 0.425, 0.65, 0.475, 0.65, 0.475, 0.7, 0.425, 0.7, 0.375, 0.5, 0.425, 0.5, 0.425, 0.55, 0.375, 0.55, 0.375, 0.55, 0.425, 0.55, 0.425, 0.6, 0.375, 0.6, 0.375, 0.6, 0.425, 0.6, 0.425, 0.65, 0.375, 0.65, 0.375, 0.65, 0.425, 0.65, 0.425, 0.7, 0.375, 0.7, 0.825, 0.5, 0.875, 0.5, 0.875, 0.55, 0.825, 0.55, 0.825, 0.55, 0.875, 0.55, 0.875, 0.6, 0.825, 0.6, 0.825, 0.6, 0.875, 0.6, 0.875, 0.65, 0.825, 0.65, 0.825, 0.65, 0.875, 0.65, 0.875, 0.7, 0.825, 0.7, 0.325, 0.5, 0.375, 0.5, 0.375, 0.55, 0.325, 0.55, 0.325, 0.55, 0.375, 0.55, 0.375, 0.6, 0.325, 0.6, 0.325, 0.6, 0.375, 0.6, 0.375, 0.65, 0.325, 0.65, 0.325, 0.65, 0.375, 0.65, 0.375, 0.7, 0.325, 0.7, 0.575, 0.5, 0.625, 0.5, 0.625, 0.55, 0.575, 0.55, 0.575, 0.55, 0.625, 0.55, 0.625, 0.6, 0.575, 0.6, 0.575, 0.6, 0.625, 0.6, 0.625, 0.65, 0.575, 0.65, 0.575, 0.65, 0.625, 0.65, 0.625, 0.7, 0.575, 0.7, 0.575, 0.0, 0.625, 0.0, 0.625, 0.05, 0.575, 0.05, 0.575, 0.05, 0.625, 0.05, 0.625, 0.1, 0.575, 0.1, 0.575, 0.1, 0.625, 0.1, 0.625, 0.15, 0.575, 0.15, 0.575, 0.15, 0.625, 0.15, 0.625, 0.2, 0.575, 0.2, 0.525, 0.55, 0.575, 0.55, 0.575, 0.6, 0.525, 0.6, 0.425, 0.55, 0.475, 0.55, 0.475, 0.6, 0.425, 0.6, 0.525, 0.55, 0.575, 0.55, 0.575, 0.55, 0.525, 0.55, 0.475, 0.6, 0.425, 0.6, 0.425, 0.6, 0.475, 0.6, 0.575, 0.55, 0.575, 0.6, 0.575, 0.6, 0.575, 0.55, 0.525, 0.6, 0.525, 0.55, 0.525, 0.55, 0.525, 0.6, 0.575, 0.6, 0.525, 0.6, 0.525, 0.6, 0.575, 0.6, 0.475, 0.55, 0.475, 0.6, 0.475, 0.6, 0.475, 0.55, 0.525, 0.05, 0.575, 0.05, 0.575, 0.1, 0.525, 0.1, 0.425, 0.05, 0.475, 0.05, 0.475, 0.1, 0.425, 0.1, 0.475, 0.05, 0.475, 0.1, 0.475, 0.1, 0.475, 0.05, 0.475, 0.1, 0.425, 0.1, 0.425, 0.1, 0.475, 0.1, 0.425, 0.1, 0.425, 0.05, 0.425, 0.05, 0.425, 0.1, 0.575, 0.1, 0.525, 0.1, 0.525, 0.1, 0.575, 0.1, 0.425, 0.05, 0.475, 0.05, 0.475, 0.05, 0.425, 0.05, 0.575, 0.05, 0.575, 0.1, 0.575, 0.1, 0.575, 0.05, 0.125, 0.65, 0.175, 0.65, 0.175, 0.7, 0.125, 0.7, 0.175, 0.65, 0.225, 0.65, 0.225, 0.7, 0.175, 0.7, 0.225, 0.65, 0.275, 0.65, 0.275, 0.7, 0.225, 0.7, 0.275, 0.65, 0.325, 0.65, 0.325, 0.7, 0.275, 0.7, 0.125, 0.6, 0.175, 0.6, 0.175, 0.65, 0.125, 0.65, 0.175, 0.6, 0.225, 0.6, 0.225, 0.65, 0.175, 0.65, 0.225, 0.6, 0.275, 0.6, 0.275, 0.65, 0.225, 0.65, 0.275, 0.6, 0.325, 0.6, 0.325, 0.65, 0.275, 0.65, 0.125, 0.55, 0.175, 0.55, 0.175, 0.6, 0.125, 0.6, 0.175, 0.55, 0.225, 0.55, 0.225, 0.6, 0.175, 0.6, 0.225, 0.55, 0.275, 0.55, 0.275, 0.6, 0.225, 0.6, 0.275, 0.55, 0.325, 0.55, 0.325, 0.6, 0.275, 0.6, 0.125, 0.5, 0.175, 0.5, 0.175, 0.55, 0.125, 0.55, 0.175, 0.5, 0.225, 0.5, 0.225, 0.55, 0.175, 0.55, 0.225, 0.5, 0.275, 0.5, 0.275, 0.55, 0.225, 0.55, 0.275, 0.5, 0.325, 0.5, 0.325, 0.55, 0.275, 0.55, 0.625, 0.65, 0.675, 0.65, 0.675, 0.7, 0.625, 0.7, 0.675, 0.65, 0.725, 0.65, 0.725, 0.7, 0.675, 0.7, 0.725, 0.65, 0.775, 0.65, 0.775, 0.7, 0.725, 0.7, 0.775, 0.65, 0.825, 0.65, 0.825, 0.7, 0.775, 0.7, 0.625, 0.6, 0.675, 0.6, 0.675, 0.65, 0.625, 0.65, 0.675, 0.6, 0.725, 0.6, 0.725, 0.65, 0.675, 0.65, 0.725, 0.6, 0.775, 0.6, 0.775, 0.65, 0.725, 0.65, 0.775, 0.6, 0.825, 0.6, 0.825, 0.65, 0.775, 0.65, 0.625, 0.55, 0.675, 0.55, 0.675, 0.6, 0.625, 0.6, 0.675, 0.55, 0.725, 0.55, 0.725, 0.6, 0.675, 0.6, 0.725, 0.55, 0.775, 0.55, 0.775, 0.6, 0.725, 0.6, 0.775, 0.55, 0.825, 0.55, 0.825, 0.6, 0.775, 0.6, 0.625, 0.5, 0.675, 0.5, 0.675, 0.55, 0.625, 0.55, 0.675, 0.5, 0.725, 0.5, 0.725, 0.55, 0.675, 0.55, 0.725, 0.5, 0.775, 0.5, 0.775, 0.55, 0.725, 0.55, 0.775, 0.5, 0.825, 0.5, 0.825, 0.55, 0.775, 0.55, 0.525, 0.25, 0.575, 0.25, 0.575, 0.3, 0.525, 0.3, 0.525, 0.3, 0.575, 0.3, 0.575, 0.35, 0.525, 0.35, 0.525, 0.35, 0.575, 0.35, 0.575, 0.4, 0.525, 0.4, 0.525, 0.4, 0.575, 0.4, 0.575, 0.45, 0.525, 0.45, 0.475, 0.25, 0.525, 0.25, 0.525, 0.3, 0.475, 0.3, 0.475, 0.3, 0.525, 0.3, 0.525, 0.35, 0.475, 0.35, 0.475, 0.35, 0.525, 0.35, 0.525, 0.4, 0.475, 0.4, 0.475, 0.4, 0.525, 0.4, 0.525, 0.45, 0.475, 0.45, 0.425, 0.25, 0.475, 0.25, 0.475, 0.3, 0.425, 0.3, 0.425, 0.3, 0.475, 0.3, 0.475, 0.35, 0.425, 0.35, 0.425, 0.35, 0.475, 0.35, 0.475, 0.4, 0.425, 0.4, 0.425, 0.4, 0.475, 0.4, 0.475, 0.45, 0.425, 0.45, 0.375, 0.25, 0.425, 0.25, 0.425, 0.3, 0.375, 0.3, 0.375, 0.3, 0.425, 0.3, 0.425, 0.35, 0.375, 0.35, 0.375, 0.35, 0.425, 0.35, 0.425, 0.4, 0.375, 0.4, 0.375, 0.4, 0.425, 0.4, 0.425, 0.45, 0.375, 0.45, 0.525, 0.75, 0.575, 0.75, 0.575, 0.8, 0.525, 0.8, 0.575, 0.85, 0.525, 0.85, 0.525, 0.85, 0.575, 0.85, 0.525, 0.85, 0.575, 0.85, 0.575, 0.9, 0.525, 0.9, 0.575, 0.95, 0.525, 0.95, 0.525, 0.95, 0.575, 0.95, 0.475, 0.75, 0.525, 0.75, 0.525, 0.8, 0.475, 0.8, 0.475, 0.8, 0.525, 0.8, 0.525, 0.85, 0.475, 0.85, 0.475, 0.85, 0.525, 0.85, 0.525, 0.9, 0.475, 0.9, 0.475, 0.9, 0.525, 0.9, 0.525, 0.95, 0.475, 0.95, 0.425, 0.75, 0.475, 0.75, 0.475, 0.8, 0.425, 0.8, 0.425, 0.9, 0.475, 0.9, 0.475, 0.9, 0.425, 0.9, 0.425, 0.85, 0.475, 0.85, 0.475, 0.9, 0.425, 0.9, 0.425, 0.85, 0.375, 0.85, 0.375, 0.85, 0.425, 0.85, 0.375, 0.75, 0.425, 0.75, 0.425, 0.8, 0.375, 0.8, 0.475, 0.85, 0.425, 0.85, 0.425, 0.85, 0.475, 0.85, 0.375, 0.85, 0.425, 0.85, 0.425, 0.9, 0.375, 0.9, 0.275, 0.75, 0.325, 0.75, 0.325, 0.75, 0.275, 0.75, 0.625, 0.7, 0.675, 0.7, 0.675, 0.75, 0.625, 0.75, 0.675, 0.7, 0.725, 0.7, 0.725, 0.75, 0.675, 0.75, 0.725, 0.7, 0.775, 0.7, 0.775, 0.75, 0.725, 0.75, 0.775, 0.7, 0.825, 0.7, 0.825, 0.75, 0.775, 0.75, 0.125, 0.7, 0.175, 0.7, 0.175, 0.75, 0.125, 0.75, 0.175, 0.7, 0.225, 0.7, 0.225, 0.75, 0.175, 0.75, 0.225, 0.7, 0.275, 0.7, 0.275, 0.75, 0.225, 0.75, 0.275, 0.7, 0.325, 0.7, 0.325, 0.75, 0.275, 0.75, 0.575, 0.75, 0.625, 0.75, 0.625, 0.8, 0.575, 0.8, 0.575, 0.8, 0.625, 0.8, 0.625, 0.85, 0.575, 0.85, 0.575, 0.85, 0.625, 0.85, 0.625, 0.9, 0.575, 0.9, 0.575, 0.9, 0.625, 0.9, 0.625, 0.95, 0.575, 0.95, 0.575, 0.25, 0.625, 0.25, 0.625, 0.3, 0.575, 0.3, 0.575, 0.3, 0.625, 0.3, 0.625, 0.35, 0.575, 0.35, 0.575, 0.35, 0.625, 0.35, 0.625, 0.4, 0.575, 0.4, 0.575, 0.4, 0.625, 0.4, 0.625, 0.45, 0.575, 0.45, 0.425, 0.8, 0.475, 0.8, 0.475, 0.85, 0.425, 0.85, 0.425, 0.9, 0.475, 0.9, 0.475, 0.95, 0.425, 0.95, 0.375, 0.8, 0.425, 0.8, 0.425, 0.85, 0.375, 0.85, 0.375, 0.9, 0.425, 0.9, 0.425, 0.95, 0.375, 0.95, 0.175, 0.75, 0.225, 0.75, 0.225, 0.75, 0.175, 0.75, 0.375, 0.9, 0.425, 0.9, 0.425, 0.9, 0.375, 0.9, 0.475, 0.9, 0.475, 0.95, 0.475, 0.95, 0.475, 0.9, 0.475, 0.95, 0.425, 0.95, 0.425, 0.95, 0.475, 0.95, 0.425, 0.8, 0.475, 0.8, 0.475, 0.8, 0.425, 0.8, 0.425, 0.95, 0.375, 0.95, 0.375, 0.95, 0.425, 0.95, 0.375, 0.8, 0.425, 0.8, 0.425, 0.8, 0.375, 0.8, 0.475, 0.8, 0.475, 0.85, 0.475, 0.85, 0.475, 0.8, 0.525, 0.8, 0.575, 0.8, 0.575, 0.85, 0.525, 0.85, 0.525, 0.9, 0.575, 0.9, 0.575, 0.95, 0.525, 0.95, 0.525, 0.9, 0.575, 0.9, 0.575, 0.9, 0.525, 0.9, 0.575, 0.9, 0.575, 0.95, 0.575, 0.95, 0.575, 0.9, 0.525, 0.8, 0.575, 0.8, 0.575, 0.8, 0.525, 0.8, 0.575, 0.8, 0.575, 0.85, 0.575, 0.85, 0.575, 0.8, 0.525, 0.95, 0.525, 0.9, 0.525, 0.9, 0.525, 0.95, 0.525, 0.85, 0.525, 0.8, 0.525, 0.8, 0.525, 0.85])
me_cube_001.use_remesh_fix_poles = True
me_cube_001.use_remesh_preserve_attributes = False
me_cube_001.use_mirror_vertex_groups = False
me_cube_001.update()
me_cube_002 = bpy.data.meshes.new('Cube.002')
me_cube_002.from_pydata([(-1.0, -0.5125, -1.0), (-1.0, -0.5125, 1.0), (-1.0, 0.5125, -1.0), (-1.0, 0.5125, 1.0), (1.0, -0.5125, -1.0), (1.0, -0.5125, 1.0), (1.0, 0.5125, -1.0), (1.0, 0.5125, 1.0), (-1.0, -0.5125, -0.6667), (-1.0, -0.5125, -0.3333), (-1.0, -0.5125, 2.98e-08), (-1.0, -0.5125, 0.3333), (-1.0, -0.5125, 0.6667), (-1.0, 0.5125, 0.6667), (-1.0, 0.5125, 0.3333), (-1.0, 0.5125, 0.0), (-1.0, 0.5125, -0.3333), (-1.0, 0.5125, -0.6667), (1.0, 0.5125, 0.6667), (1.0, 0.5125, 0.3333), (1.0, 0.5125, 0.0), (1.0, 0.5125, -0.3333), (1.0, 0.5125, -0.6667), (1.0, -0.5125, 0.6667), (1.0, -0.5125, 0.3333), (1.0, -0.5125, 0.0), (1.0, -0.5125, -0.3333), (1.0, -0.5125, -0.6667), (-1.0, 0.1708, -1.0), (-1.0, -0.1708, -1.0), (-1.0, -0.1708, 1.0), (-1.0, 0.1708, 1.0), (1.0, -0.1708, -1.0), (1.0, 0.1708, -1.0), (1.0, 0.1708, 1.0), (1.0, -0.1708, 1.0), (1.0, 0.1708, -0.6667), (1.0, -0.1708, -0.6667), (1.0, 0.1708, -0.3333), (1.0, -0.1708, -0.3333), (1.0, 0.1708, 0.0), (1.0, -0.1708, 0.0), (1.0, 0.1708, 0.3333), (1.0, -0.1708, 0.3333), (1.0, 0.1708, 0.6667), (1.0, -0.1708, 0.6667), (-1.0, -0.1708, -0.6667), (-1.0, 0.1708, -0.6667), (-1.0, -0.1708, -0.3333), (-1.0, 0.1708, -0.3333), (-1.0, -0.1708, 1.987e-08), (-1.0, 0.1708, 9.934e-09), (-1.0, -0.1708, 0.3333), (-1.0, 0.1708, 0.3333), (-1.0, -0.1708, 0.6667), (-1.0, 0.1708, 0.6667), (0.7125, 0.1708, 0.0), (0.7125, -0.1708, 0.0), (0.7125, 0.1708, 0.3333), (0.7125, -0.1708, 0.3333), (0.7125, 0.1708, 0.6667), (0.7125, -0.1708, 0.6667), (-1.0, 0.09971, -1.0), (-1.0, -0.09971, -1.0), (-1.0, -0.09971, 1.0), (-1.0, 0.09971, 1.0), (1.0, -0.09971, -1.0), (1.0, 0.09971, -1.0), (1.0, 0.09971, 1.0), (1.0, -0.09971, 1.0), (1.0, 0.09971, -0.6667), (1.0, -0.09971, -0.6667), (1.0, 0.09971, -0.3333), (1.0, -0.09971, -0.3333), (1.0, 0.09971, 0.0), (1.0, -0.09971, 0.0), (1.0, 0.09971, 0.6667), (1.0, -0.09971, 0.6667), (-1.0, -0.09971, -0.6667), (-1.0, 0.09971, -0.6667), (-1.0, -0.09971, -0.3333), (-1.0, 0.09971, -0.3333), (-1.0, -0.09971, 1.49e-08), (-1.0, 0.09971, 1.49e-08), (-1.0, -0.09971, 0.3333), (-1.0, 0.09971, 0.3333), (-1.0, -0.09971, 0.6667), (-1.0, 0.09971, 0.6667), (0.7125, 0.09971, 0.0), (0.7125, -0.09971, 0.0), (0.7125, 0.09971, 0.3333), (0.7125, -0.09971, 0.3333), (0.7125, 0.09971, 0.6667), (0.7125, -0.09971, 0.6667), (0.4761, 0.09971, 0.0), (0.4761, -0.09971, 0.0), (0.4761, 0.09971, 0.3333), (0.4761, -0.09971, 0.3333), (0.4761, 0.09971, 0.6667), (0.4761, -0.09971, 0.6667), (1.343, 0.09971, -0.6667), (1.343, -0.09971, -0.6667), (1.343, 0.09971, -0.3333), (1.343, -0.09971, -0.3333)], [], [(55, 31, 3, 13), (13, 3, 7, 18), (45, 35, 5, 23), (23, 5, 1, 12), (29, 32, 4, 0), (35, 30, 1, 5), (4, 27, 8, 0), (27, 26, 9, 8), (26, 25, 10, 9), (25, 24, 11, 10), (24, 23, 12, 11), (32, 37, 27, 4), (37, 39, 26, 27), (39, 41, 25, 26), (41, 43, 24, 25), (43, 45, 23, 24), (2, 17, 22, 6), (17, 16, 21, 22), (16, 15, 20, 21), (15, 14, 19, 20), (14, 13, 18, 19), (28, 47, 17, 2), (47, 49, 16, 17), (49, 51, 15, 16), (51, 53, 14, 15), (53, 55, 13, 14), (11, 12, 54, 52), (85, 87, 55, 53), (10, 11, 52, 50), (83, 85, 53, 51), (9, 10, 50, 48), (81, 83, 51, 49), (8, 9, 48, 46), (79, 81, 49, 47), (0, 8, 46, 29), (62, 79, 47, 28), (19, 18, 44, 42), (45, 43, 59, 61), (20, 19, 42, 40), (77, 45, 61, 93), (21, 20, 40, 38), (73, 75, 41, 39), (22, 21, 38, 36), (71, 73, 39, 37), (6, 22, 36, 33), (66, 71, 37, 32), (7, 3, 31, 34), (69, 64, 30, 35), (2, 6, 33, 28), (63, 66, 32, 29), (18, 7, 34, 44), (77, 69, 35, 45), (12, 1, 30, 54), (87, 65, 31, 55), (91, 93, 61, 59), (89, 91, 59, 57), (74, 40, 56, 88), (40, 42, 58, 56), (42, 44, 60, 58), (43, 41, 57, 59), (41, 75, 89, 57), (75, 74, 88, 89), (56, 58, 90, 88), (91, 89, 95, 97), (58, 60, 92, 90), (93, 91, 97, 99), (54, 30, 64, 86), (86, 64, 65, 87), (44, 34, 68, 76), (76, 68, 69, 77), (28, 33, 67, 62), (62, 67, 66, 63), (34, 31, 65, 68), (68, 65, 64, 69), (33, 36, 70, 67), (67, 70, 71, 66), (36, 38, 72, 70), (70, 72, 102, 100), (38, 40, 74, 72), (72, 74, 75, 73), (44, 76, 92, 60), (76, 77, 93, 92), (29, 46, 78, 63), (63, 78, 79, 62), (46, 48, 80, 78), (78, 80, 81, 79), (48, 50, 82, 80), (80, 82, 83, 81), (50, 52, 84, 82), (82, 84, 85, 83), (52, 54, 86, 84), (84, 86, 87, 85), (94, 96, 97, 95), (96, 98, 99, 97), (92, 93, 99, 98), (89, 88, 94, 95), (90, 92, 98, 96), (88, 90, 96, 94), (100, 102, 103, 101), (72, 73, 103, 102), (71, 70, 100, 101), (73, 71, 101, 103)])
me_cube_002.polygons.foreach_set('use_smooth', [True] * 102)
_uv = me_cube_002.uv_layers.new(name='UVMap')
_uv.uv.foreach_set('vector', [0.5833, 0.1667, 0.625, 0.1667, 0.625, 0.25, 0.5833, 0.25, 0.5833, 0.25, 0.625, 0.25, 0.625, 0.5, 0.5833, 0.5, 0.5833, 0.6667, 0.625, 0.6667, 0.625, 0.75, 0.5833, 0.75, 0.5833, 0.75, 0.625, 0.75, 0.625, 1.0, 0.5833, 1.0, 0.125, 0.6667, 0.375, 0.6667, 0.375, 0.75, 0.125, 0.75, 0.625, 0.6667, 0.875, 0.6667, 0.875, 0.75, 0.625, 0.75, 0.375, 0.75, 0.4167, 0.75, 0.4167, 1.0, 0.375, 1.0, 0.4167, 0.75, 0.4583, 0.75, 0.4583, 1.0, 0.4167, 1.0, 0.4583, 0.75, 0.5, 0.75, 0.5, 1.0, 0.4583, 1.0, 0.5, 0.75, 0.5417, 0.75, 0.5417, 1.0, 0.5, 1.0, 0.5417, 0.75, 0.5833, 0.75, 0.5833, 1.0, 0.5417, 1.0, 0.375, 0.6667, 0.4167, 0.6667, 0.4167, 0.75, 0.375, 0.75, 0.4167, 0.6667, 0.4583, 0.6667, 0.4583, 0.75, 0.4167, 0.75, 0.4583, 0.6667, 0.5, 0.6667, 0.5, 0.75, 0.4583, 0.75, 0.5, 0.6667, 0.5417, 0.6667, 0.5417, 0.75, 0.5, 0.75, 0.5417, 0.6667, 0.5833, 0.6667, 0.5833, 0.75, 0.5417, 0.75, 0.375, 0.25, 0.4167, 0.25, 0.4167, 0.5, 0.375, 0.5, 0.4167, 0.25, 0.4583, 0.25, 0.4583, 0.5, 0.4167, 0.5, 0.4583, 0.25, 0.5, 0.25, 0.5, 0.5, 0.4583, 0.5, 0.5, 0.25, 0.5417, 0.25, 0.5417, 0.5, 0.5, 0.5, 0.5417, 0.25, 0.5833, 0.25, 0.5833, 0.5, 0.5417, 0.5, 0.375, 0.1667, 0.4167, 0.1667, 0.4167, 0.25, 0.375, 0.25, 0.4167, 0.1667, 0.4583, 0.1667, 0.4583, 0.25, 0.4167, 0.25, 0.4583, 0.1667, 0.5, 0.1667, 0.5, 0.25, 0.4583, 0.25, 0.5, 0.1667, 0.5417, 0.1667, 0.5417, 0.25, 0.5, 0.25, 0.5417, 0.1667, 0.5833, 0.1667, 0.5833, 0.25, 0.5417, 0.25, 0.5417, 0.0, 0.5833, 0.0, 0.5833, 0.08333, 0.5417, 0.08333, 0.5417, 0.1389, 0.5833, 0.1389, 0.5833, 0.1667, 0.5417, 0.1667, 0.5, 0.0, 0.5417, 0.0, 0.5417, 0.08333, 0.5, 0.08333, 0.5, 0.1389, 0.5417, 0.1389, 0.5417, 0.1667, 0.5, 0.1667, 0.4583, 0.0, 0.5, 0.0, 0.5, 0.08333, 0.4583, 0.08333, 0.4583, 0.1389, 0.5, 0.1389, 0.5, 0.1667, 0.4583, 0.1667, 0.4167, 0.0, 0.4583, 0.0, 0.4583, 0.08333, 0.4167, 0.08333, 0.4167, 0.1389, 0.4583, 0.1389, 0.4583, 0.1667, 0.4167, 0.1667, 0.375, 0.0, 0.4167, 0.0, 0.4167, 0.08333, 0.375, 0.08333, 0.375, 0.1389, 0.4167, 0.1389, 0.4167, 0.1667, 0.375, 0.1667, 0.5417, 0.5, 0.5833, 0.5, 0.5833, 0.5833, 0.5417, 0.5833, 0.5833, 0.6667, 0.5417, 0.6667, 0.5417, 0.6667, 0.5833, 0.6667, 0.5, 0.5, 0.5417, 0.5, 0.5417, 0.5833, 0.5, 0.5833, 0.5833, 0.6389, 0.5833, 0.6667, 0.5833, 0.6667, 0.5833, 0.6389, 0.4583, 0.5, 0.5, 0.5, 0.5, 0.5833, 0.4583, 0.5833, 0.4583, 0.6389, 0.5, 0.6389, 0.5, 0.6667, 0.4583, 0.6667, 0.4167, 0.5, 0.4583, 0.5, 0.4583, 0.5833, 0.4167, 0.5833, 0.4167, 0.6389, 0.4583, 0.6389, 0.4583, 0.6667, 0.4167, 0.6667, 0.375, 0.5, 0.4167, 0.5, 0.4167, 0.5833, 0.375, 0.5833, 0.375, 0.6389, 0.4167, 0.6389, 0.4167, 0.6667, 0.375, 0.6667, 0.625, 0.5, 0.875, 0.5, 0.875, 0.5833, 0.625, 0.5833, 0.625, 0.6389, 0.875, 0.6389, 0.875, 0.6667, 0.625, 0.6667, 0.125, 0.5, 0.375, 0.5, 0.375, 0.5833, 0.125, 0.5833, 0.125, 0.6389, 0.375, 0.6389, 0.375, 0.6667, 0.125, 0.6667, 0.5833, 0.5, 0.625, 0.5, 0.625, 0.5833, 0.5833, 0.5833, 0.5833, 0.6389, 0.625, 0.6389, 0.625, 0.6667, 0.5833, 0.6667, 0.5833, 0.0, 0.625, 0.0, 0.625, 0.08333, 0.5833, 0.08333, 0.5833, 0.1389, 0.625, 0.1389, 0.625, 0.1667, 0.5833, 0.1667, 0.5417, 0.6389, 0.5833, 0.6389, 0.5833, 0.6667, 0.5417, 0.6667, 0.5, 0.6389, 0.5417, 0.6389, 0.5417, 0.6667, 0.5, 0.6667, 0.5, 0.6111, 0.5, 0.5833, 0.5, 0.5833, 0.5, 0.6111, 0.5, 0.5833, 0.5417, 0.5833, 0.5417, 0.5833, 0.5, 0.5833, 0.5417, 0.5833, 0.5833, 0.5833, 0.5833, 0.5833, 0.5417, 0.5833, 0.5417, 0.6667, 0.5, 0.6667, 0.5, 0.6667, 0.5417, 0.6667, 0.5, 0.6667, 0.5, 0.6389, 0.5, 0.6389, 0.5, 0.6667, 0.5, 0.6389, 0.5, 0.6111, 0.5, 0.6111, 0.5, 0.6389, 0.5, 0.5833, 0.5417, 0.5833, 0.5417, 0.6111, 0.5, 0.6111, 0.5417, 0.6389, 0.5, 0.6389, 0.5, 0.6389, 0.5417, 0.6389, 0.5417, 0.5833, 0.5833, 0.5833, 0.5833, 0.6111, 0.5417, 0.6111, 0.5833, 0.6389, 0.5417, 0.6389, 0.5417, 0.6389, 0.5833, 0.6389, 0.5833, 0.08333, 0.625, 0.08333, 0.625, 0.1111, 0.5833, 0.1111, 0.5833, 0.1111, 0.625, 0.1111, 0.625, 0.1389, 0.5833, 0.1389, 0.5833, 0.5833, 0.625, 0.5833, 0.625, 0.6111, 0.5833, 0.6111, 0.5833, 0.6111, 0.625, 0.6111, 0.625, 0.6389, 0.5833, 0.6389, 0.125, 0.5833, 0.375, 0.5833, 0.375, 0.6111, 0.125, 0.6111, 0.125, 0.6111, 0.375, 0.6111, 0.375, 0.6389, 0.125, 0.6389, 0.625, 0.5833, 0.875, 0.5833, 0.875, 0.6111, 0.625, 0.6111, 0.625, 0.6111, 0.875, 0.6111, 0.875, 0.6389, 0.625, 0.6389, 0.375, 0.5833, 0.4167, 0.5833, 0.4167, 0.6111, 0.375, 0.6111, 0.375, 0.6111, 0.4167, 0.6111, 0.4167, 0.6389, 0.375, 0.6389, 0.4167, 0.5833, 0.4583, 0.5833, 0.4583, 0.6111, 0.4167, 0.6111, 0.4167, 0.6111, 0.4583, 0.6111, 0.4583, 0.6111, 0.4167, 0.6111, 0.4583, 0.5833, 0.5, 0.5833, 0.5, 0.6111, 0.4583, 0.6111, 0.4583, 0.6111, 0.5, 0.6111, 0.5, 0.6389, 0.4583, 0.6389, 0.5833, 0.5833, 0.5833, 0.6111, 0.5833, 0.6111, 0.5833, 0.5833, 0.5833, 0.6111, 0.5833, 0.6389, 0.5833, 0.6389, 0.5833, 0.6111, 0.375, 0.08333, 0.4167, 0.08333, 0.4167, 0.1111, 0.375, 0.1111, 0.375, 0.1111, 0.4167, 0.1111, 0.4167, 0.1389, 0.375, 0.1389, 0.4167, 0.08333, 0.4583, 0.08333, 0.4583, 0.1111, 0.4167, 0.1111, 0.4167, 0.1111, 0.4583, 0.1111, 0.4583, 0.1389, 0.4167, 0.1389, 0.4583, 0.08333, 0.5, 0.08333, 0.5, 0.1111, 0.4583, 0.1111, 0.4583, 0.1111, 0.5, 0.1111, 0.5, 0.1389, 0.4583, 0.1389, 0.5, 0.08333, 0.5417, 0.08333, 0.5417, 0.1111, 0.5, 0.1111, 0.5, 0.1111, 0.5417, 0.1111, 0.5417, 0.1389, 0.5, 0.1389, 0.5417, 0.08333, 0.5833, 0.08333, 0.5833, 0.1111, 0.5417, 0.1111, 0.5417, 0.1111, 0.5833, 0.1111, 0.5833, 0.1389, 0.5417, 0.1389, 0.5, 0.6111, 0.5417, 0.6111, 0.5417, 0.6389, 0.5, 0.6389, 0.5417, 0.6111, 0.5833, 0.6111, 0.5833, 0.6389, 0.5417, 0.6389, 0.5833, 0.6111, 0.5833, 0.6389, 0.5833, 0.6389, 0.5833, 0.6111, 0.5, 0.6389, 0.5, 0.6111, 0.5, 0.6111, 0.5, 0.6389, 0.5417, 0.6111, 0.5833, 0.6111, 0.5833, 0.6111, 0.5417, 0.6111, 0.5, 0.6111, 0.5417, 0.6111, 0.5417, 0.6111, 0.5, 0.6111, 0.4167, 0.6111, 0.4583, 0.6111, 0.4583, 0.6389, 0.4167, 0.6389, 0.4583, 0.6111, 0.4583, 0.6389, 0.4583, 0.6389, 0.4583, 0.6111, 0.4167, 0.6389, 0.4167, 0.6111, 0.4167, 0.6111, 0.4167, 0.6389, 0.4583, 0.6389, 0.4167, 0.6389, 0.4167, 0.6389, 0.4583, 0.6389])
me_cube_002.use_remesh_fix_poles = True
me_cube_002.use_remesh_preserve_attributes = False
me_cube_002.use_mirror_vertex_groups = False
me_cube_002.update()

# ---- objects
ob_light = bpy.data.objects.new('Light', light_light)
ob_camera = bpy.data.objects.new('Camera', cam_camera)
ob_plane = bpy.data.objects.new('Plane', me_plane)
ob_cylinder = bpy.data.objects.new('Cylinder', me_cylinder)
ob_cylinder_001 = bpy.data.objects.new('Cylinder.001', me_cylinder_001)
ob_cylinder_002 = bpy.data.objects.new('Cylinder.002', me_cylinder_002)
ob_circle = bpy.data.objects.new('Circle', me_circle)
ob_cube = bpy.data.objects.new('Cube', me_cube_001)
ob_cube_001 = bpy.data.objects.new('Cube.001', me_cube_002)

# ---- transforms, parenting, visibility, modifiers, constraints
ob_light.location = (4.076, 1.005, 5.904)
ob_light.rotation_euler = (0.6503, 0.05522, 1.866)
ob_light.lock_rotations_4d = False
ob_light.empty_display_type = 'ARROWS'
ob_light.color = (0.0, 0.0, 0.0, 0.0)
ob_light.lineart.crease_threshold = 0.0
ob_camera.location = (7.359, -6.926, 4.958)
ob_camera.rotation_euler = (1.109, 0.0, 0.8149)
ob_camera.lock_rotations_4d = False
ob_camera.empty_display_type = 'ARROWS'
ob_camera.color = (0.0, 0.0, 0.0, 0.0)
ob_camera.display_type = 'WIRE'
ob_camera.lineart.crease_threshold = 0.0
ob_plane.location = (0.0, 0.0, 0.0)
ob_plane.lineart.crease_threshold = 0.0
ob_cylinder.location = (-1.323, 0.2798, -0.1695)
ob_cylinder.scale = (0.1347, 0.1347, 0.1347)
ob_cylinder.lineart.crease_threshold = 0.0
_m = ob_cylinder.modifiers.new('Mirror', 'MIRROR')
_m.use_axis = (False, False, False)
ob_cylinder_001.location = (1.355, 0.0, 0.0)
ob_cylinder_001.scale = (0.1347, 0.1347, 0.1347)
ob_cylinder_001.lineart.crease_threshold = 0.0
ob_cylinder_002.location = (1.306, 0.2798, -0.1695)
ob_cylinder_002.scale = (-0.1347, 0.1347, 0.1347)
ob_cylinder_002.lineart.crease_threshold = 0.0
_m = ob_cylinder_002.modifiers.new('Mirror', 'MIRROR')
_m.use_axis = (False, False, False)
ob_circle.location = (0.0, 0.0, -0.05538)
ob_circle.lineart.crease_threshold = 0.0
ob_cube.location = (-2.686e-16, -1.04, -1.21)
ob_cube.scale = (0.5456, 0.3582, 1.249)
ob_cube.lineart.crease_threshold = 0.0
ob_cube_001.location = (0.9411, -0.5481, -0.2079)
ob_cube_001.scale = (0.1136, 0.1155, 0.2381)
ob_cube_001.lineart.crease_threshold = 0.0
_m = ob_cube_001.modifiers.new('Array', 'ARRAY')
_m.count = 4
_m.relative_offset_displace = (0.0, 1.3, 0.0)

# ---- collection membership
col_collection.objects.link(ob_light)
col_collection.objects.link(ob_camera)
col_collection.objects.link(ob_plane)
col_collection.objects.link(ob_cylinder)
col_collection.objects.link(ob_cylinder_001)
col_collection.objects.link(ob_cylinder_002)
col_collection.objects.link(ob_circle)
col_collection.objects.link(ob_cube)
col_collection.objects.link(ob_cube_001)

# ---- scene / render settings (as saved in the file)
scene.camera = ob_camera
scene.frame_start = 1; scene.frame_end = 250; scene.frame_set(1)
scene.render.engine = 'BLENDER_EEVEE_NEXT'
scene.cycles.use_denoising = False
scene.cycles.samples = 128
scene.cycles.sampling_pattern = 'TABULATED_SOBOL'
scene.cycles.use_adaptive_sampling = False
scene.cycles.use_light_tree = False
scene.view_settings.view_transform = 'Filmic'
bpy.context.view_layer.update()
